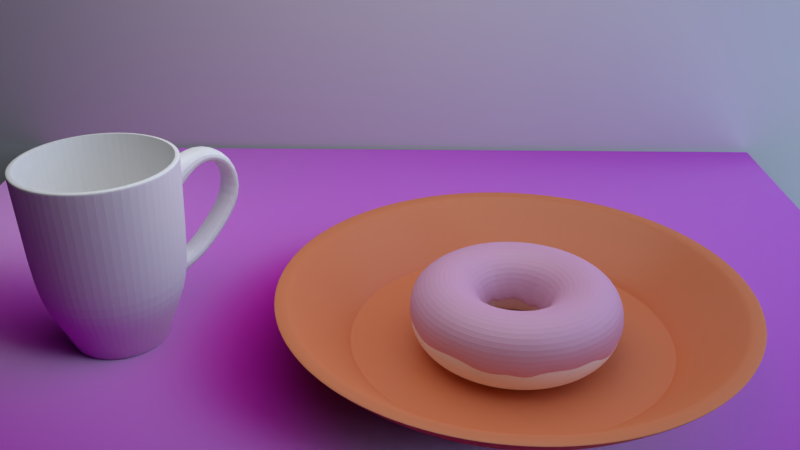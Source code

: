 # Source: BlenderGuru8.blend  (saved by Blender 2.79.0; exported with 4.5.12 LTS)
import bpy
from mathutils import Matrix  # noqa: F401  (used for matrix-valued properties, if any)

bpy.ops.wm.read_factory_settings(use_empty=True)
scene = bpy.context.scene
scene.name = 'Scene'

# ---- collections
col_collection_1 = bpy.data.collections.new('Collection 1'); scene.collection.children.link(col_collection_1)
col_collection_2 = bpy.data.collections.new('Collection 2'); scene.collection.children.link(col_collection_2)
col_collection_3 = bpy.data.collections.new('Collection 3'); scene.collection.children.link(col_collection_3)
col_collection_4 = bpy.data.collections.new('Collection 4'); scene.collection.children.link(col_collection_4)
col_collection_4.hide_render = True
col_collection_4.hide_viewport = True

# ---- images (referenced by path relative to the original .blend; pixels are not part of the script)
import os
ASSET_DIR = os.environ.get("B2B_ASSET_DIR", "")  # directory of the original .blend (textures are referenced by path, not embedded)
HERE = os.path.dirname(os.path.abspath(__file__))  # packed textures are extracted next to this script under _unpacked/

def load_image(name, relpath, width, height, colorspace="sRGB"):
    """Load a texture the original file referenced (path relative to the .blend, or extracted next to this script)."""
    p = next((c for c in (os.path.join(HERE, relpath), os.path.join(ASSET_DIR, relpath)) if relpath and os.path.exists(c)), "")
    if p:
        img = bpy.data.images.load(p, check_existing=True)
        img.name = name
    else:  # same state as the original file: an image datablock whose file is absent (Cycles renders it pink)
        img = bpy.data.images.new(name, width, height)
        img.source = "FILE"
        img.filepath = "//" + (relpath or name)
    img.colorspace_settings.name = colorspace
    return img
img_woodfinedark004_nrm_3k_jpg = load_image('WoodFineDark004_NRM_3K.jpg', 'WoodFineDark004_NRM_3K.jpg', 1024, 1024, 'Non-Color')
img_woodfinedark004_col_3k_jpg = load_image('WoodFineDark004_COL_3K.jpg', 'WoodFineDark004_COL_3K.jpg', 1024, 1024, 'sRGB')

# ---- materials (node trees are filled in below, after node groups)
mat_material_002 = bpy.data.materials.new('Material.002')
mat_material_002.alpha_threshold = 0.0
mat_material_002.roughness = 0.5
mat_material_001 = bpy.data.materials.new('Material.001')
mat_material_001.alpha_threshold = 0.0
mat_material_001.diffuse_color = (1.0, 1.0, 1.0, 1.0)
mat_material_001.roughness = 0.5
mat_material_004 = bpy.data.materials.new('Material.004')
mat_material_004.alpha_threshold = 0.0
mat_material_004.roughness = 0.5
mat_material = bpy.data.materials.new('Material')
mat_material.alpha_threshold = 0.0
mat_material.roughness = 0.5
mat_sprinkle_orange = bpy.data.materials.new('Sprinkle_orange')
mat_sprinkle_orange.alpha_threshold = 0.0
mat_sprinkle_orange.roughness = 0.5
mat_sprinkle_red = bpy.data.materials.new('Sprinkle_red')
mat_sprinkle_red.alpha_threshold = 0.0
mat_sprinkle_red.roughness = 0.5
mat_sprinkle_yellow = bpy.data.materials.new('Sprinkle_yellow')
mat_sprinkle_yellow.alpha_threshold = 0.0
mat_sprinkle_yellow.roughness = 0.5
mat_sprinkle_white = bpy.data.materials.new('Sprinkle_white')
mat_sprinkle_white.alpha_threshold = 0.0
mat_sprinkle_white.roughness = 0.5
mat_sprinkle_pink = bpy.data.materials.new('Sprinkle_pink')
mat_sprinkle_pink.alpha_threshold = 0.0
mat_sprinkle_pink.roughness = 0.5
mat_sprinkle_green = bpy.data.materials.new('Sprinkle_green')
mat_sprinkle_green.alpha_threshold = 0.0
mat_sprinkle_green.roughness = 0.5
mat_sprinkle_blue = bpy.data.materials.new('Sprinkle_blue')
mat_sprinkle_blue.alpha_threshold = 0.0
mat_sprinkle_blue.roughness = 0.5

# ---- material node trees
mat_material_002.use_nodes = True; mat_material_002.node_tree.nodes.clear()
_N = mat_material_002.node_tree.nodes; _L = mat_material_002.node_tree.links
n0 = _N.new('ShaderNodeOutputMaterial'); n0.name = 'Material Output'; n0.location = (460, 300)
n1 = _N.new('ShaderNodeBsdfDiffuse'); n1.name = 'Diffuse BSDF'; n1.location = (10, 300)
n1.inputs[0].default_value = (0.8, 0.4222, 0.6337, 1.0)
n2 = _N.new('ShaderNodeMixShader'); n2.name = 'Mix Shader'; n2.location = (240, 307)
n2.inputs[0].default_value = 0.1
n3 = _N.new('ShaderNodeBsdfAnisotropic'); n3.name = 'Glossy BSDF'; n3.location = (10, 155)
n3.distribution = 'GGX'
n3.inputs[1].default_value = 0.5477
_L.new(n1.outputs[0], n2.inputs[1])
_L.new(n2.outputs[0], n0.inputs[0])
_L.new(n3.outputs[0], n2.inputs[2])
n0.is_active_output = True
mat_material_004.use_nodes = True; mat_material_004.node_tree.nodes.clear()
_N = mat_material_004.node_tree.nodes; _L = mat_material_004.node_tree.links
n0 = _N.new('ShaderNodeOutputMaterial'); n0.name = 'Material Output'; n0.location = (577, 300)
n1 = _N.new('ShaderNodeBsdfDiffuse'); n1.name = 'Diffuse BSDF'; n1.location = (127, 300)
n2 = _N.new('ShaderNodeMixShader'); n2.name = 'Mix Shader'; n2.location = (357, 304)
n2.inputs[0].default_value = 0.2
n3 = _N.new('ShaderNodeTexImage'); n3.name = 'Image Texture.001'; n3.location = (-323, 89)
n3.width = 140
n3.image = img_woodfinedark004_nrm_3k_jpg
n4 = _N.new('ShaderNodeTexImage'); n4.name = 'Image Texture'; n4.location = (-322, 379)
n4.width = 140
n4.image = img_woodfinedark004_col_3k_jpg
n5 = _N.new('ShaderNodeNormalMap'); n5.name = 'Normal Map'; n5.location = (-103, 133)
n6 = _N.new('ShaderNodeBsdfAnisotropic'); n6.name = 'Glossy BSDF'; n6.location = (122, 125)
n6.distribution = 'GGX'
n6.inputs[1].default_value = 0.3742
_L.new(n1.outputs[0], n2.inputs[1])
_L.new(n2.outputs[0], n0.inputs[0])
_L.new(n6.outputs[0], n2.inputs[2])
_L.new(n4.outputs[0], n1.inputs[0])
_L.new(n3.outputs[0], n5.inputs[1])
_L.new(n5.outputs[0], n1.inputs[2])
_L.new(n5.outputs[0], n6.inputs[4])
n0.is_active_output = True
mat_material.use_nodes = True; mat_material.node_tree.nodes.clear()
_N = mat_material.node_tree.nodes; _L = mat_material.node_tree.links
n0 = _N.new('ShaderNodeBsdfDiffuse'); n0.name = 'Diffuse BSDF'; n0.location = (-23, 317)
n0.inputs[0].default_value = (1.0, 1.0, 1.0, 1.0)
n1 = _N.new('ShaderNodeOutputMaterial'); n1.name = 'Material Output'; n1.location = (417, 301)
n2 = _N.new('ShaderNodeBsdfAnisotropic'); n2.name = 'Glossy BSDF'; n2.location = (-16, 163)
n2.distribution = 'GGX'
n2.inputs[1].default_value = 0.6325
n3 = _N.new('ShaderNodeMixShader'); n3.name = 'Mix Shader'; n3.location = (216, 316)
n3.inputs[0].default_value = 0.1
_L.new(n3.outputs[0], n1.inputs[0])
_L.new(n0.outputs[0], n3.inputs[1])
_L.new(n2.outputs[0], n3.inputs[2])
n1.is_active_output = True
mat_sprinkle_orange.use_nodes = True; mat_sprinkle_orange.node_tree.nodes.clear()
_N = mat_sprinkle_orange.node_tree.nodes; _L = mat_sprinkle_orange.node_tree.links
n0 = _N.new('ShaderNodeOutputMaterial'); n0.name = 'Material Output'; n0.location = (460, 300)
n1 = _N.new('ShaderNodeBsdfDiffuse'); n1.name = 'Diffuse BSDF'; n1.location = (10, 300)
n1.inputs[0].default_value = (0.8, 0.2524, 0.1084, 1.0)
n2 = _N.new('ShaderNodeMixShader'); n2.name = 'Mix Shader'; n2.location = (240, 315)
n2.inputs[0].default_value = 0.04
n3 = _N.new('ShaderNodeBsdfAnisotropic'); n3.name = 'Glossy BSDF'; n3.location = (11, 136)
n3.distribution = 'GGX'
n3.inputs[1].default_value = 0.3162
_L.new(n1.outputs[0], n2.inputs[1])
_L.new(n2.outputs[0], n0.inputs[0])
_L.new(n3.outputs[0], n2.inputs[2])
n0.is_active_output = True
mat_sprinkle_red.use_nodes = True; mat_sprinkle_red.node_tree.nodes.clear()
_N = mat_sprinkle_red.node_tree.nodes; _L = mat_sprinkle_red.node_tree.links
n0 = _N.new('ShaderNodeOutputMaterial'); n0.name = 'Material Output'; n0.location = (460, 300)
n1 = _N.new('ShaderNodeBsdfDiffuse'); n1.name = 'Diffuse BSDF'; n1.location = (10, 300)
n1.inputs[0].default_value = (0.8, 0.07617, 0.06523, 1.0)
n2 = _N.new('ShaderNodeMixShader'); n2.name = 'Mix Shader'; n2.location = (240, 315)
n2.inputs[0].default_value = 0.04
n3 = _N.new('ShaderNodeBsdfAnisotropic'); n3.name = 'Glossy BSDF'; n3.location = (11, 136)
n3.distribution = 'GGX'
n3.inputs[1].default_value = 0.3162
_L.new(n1.outputs[0], n2.inputs[1])
_L.new(n2.outputs[0], n0.inputs[0])
_L.new(n3.outputs[0], n2.inputs[2])
n0.is_active_output = True
mat_sprinkle_yellow.use_nodes = True; mat_sprinkle_yellow.node_tree.nodes.clear()
_N = mat_sprinkle_yellow.node_tree.nodes; _L = mat_sprinkle_yellow.node_tree.links
n0 = _N.new('ShaderNodeOutputMaterial'); n0.name = 'Material Output'; n0.location = (460, 300)
n1 = _N.new('ShaderNodeBsdfDiffuse'); n1.name = 'Diffuse BSDF'; n1.location = (10, 300)
n1.inputs[0].default_value = (0.8, 0.5222, 0.04602, 1.0)
n2 = _N.new('ShaderNodeMixShader'); n2.name = 'Mix Shader'; n2.location = (240, 315)
n2.inputs[0].default_value = 0.04
n3 = _N.new('ShaderNodeBsdfAnisotropic'); n3.name = 'Glossy BSDF'; n3.location = (11, 136)
n3.distribution = 'GGX'
n3.inputs[1].default_value = 0.3162
_L.new(n1.outputs[0], n2.inputs[1])
_L.new(n2.outputs[0], n0.inputs[0])
_L.new(n3.outputs[0], n2.inputs[2])
n0.is_active_output = True
mat_sprinkle_white.use_nodes = True; mat_sprinkle_white.node_tree.nodes.clear()
_N = mat_sprinkle_white.node_tree.nodes; _L = mat_sprinkle_white.node_tree.links
n0 = _N.new('ShaderNodeOutputMaterial'); n0.name = 'Material Output'; n0.location = (460, 300)
n1 = _N.new('ShaderNodeBsdfDiffuse'); n1.name = 'Diffuse BSDF'; n1.location = (10, 300)
n1.inputs[0].default_value = (1.0, 1.0, 1.0, 1.0)
n2 = _N.new('ShaderNodeMixShader'); n2.name = 'Mix Shader'; n2.location = (240, 315)
n2.inputs[0].default_value = 0.04
n3 = _N.new('ShaderNodeBsdfAnisotropic'); n3.name = 'Glossy BSDF'; n3.location = (11, 136)
n3.distribution = 'GGX'
n3.inputs[1].default_value = 0.3162
_L.new(n1.outputs[0], n2.inputs[1])
_L.new(n2.outputs[0], n0.inputs[0])
_L.new(n3.outputs[0], n2.inputs[2])
n0.is_active_output = True
mat_sprinkle_pink.use_nodes = True; mat_sprinkle_pink.node_tree.nodes.clear()
_N = mat_sprinkle_pink.node_tree.nodes; _L = mat_sprinkle_pink.node_tree.links
n0 = _N.new('ShaderNodeOutputMaterial'); n0.name = 'Material Output'; n0.location = (460, 300)
n1 = _N.new('ShaderNodeBsdfDiffuse'); n1.name = 'Diffuse BSDF'; n1.location = (10, 300)
n1.inputs[0].default_value = (0.8, 0.3182, 0.495, 1.0)
n2 = _N.new('ShaderNodeMixShader'); n2.name = 'Mix Shader'; n2.location = (240, 315)
n2.inputs[0].default_value = 0.04
n3 = _N.new('ShaderNodeBsdfAnisotropic'); n3.name = 'Glossy BSDF'; n3.location = (11, 136)
n3.distribution = 'GGX'
n3.inputs[1].default_value = 0.3162
_L.new(n1.outputs[0], n2.inputs[1])
_L.new(n2.outputs[0], n0.inputs[0])
_L.new(n3.outputs[0], n2.inputs[2])
n0.is_active_output = True
mat_sprinkle_green.use_nodes = True; mat_sprinkle_green.node_tree.nodes.clear()
_N = mat_sprinkle_green.node_tree.nodes; _L = mat_sprinkle_green.node_tree.links
n0 = _N.new('ShaderNodeOutputMaterial'); n0.name = 'Material Output'; n0.location = (460, 300)
n1 = _N.new('ShaderNodeBsdfDiffuse'); n1.name = 'Diffuse BSDF'; n1.location = (10, 300)
n1.inputs[0].default_value = (0.0359, 0.8, 0.2463, 1.0)
n2 = _N.new('ShaderNodeMixShader'); n2.name = 'Mix Shader'; n2.location = (240, 315)
n2.inputs[0].default_value = 0.04
n3 = _N.new('ShaderNodeBsdfAnisotropic'); n3.name = 'Glossy BSDF'; n3.location = (11, 136)
n3.distribution = 'GGX'
n3.inputs[1].default_value = 0.3162
_L.new(n1.outputs[0], n2.inputs[1])
_L.new(n2.outputs[0], n0.inputs[0])
_L.new(n3.outputs[0], n2.inputs[2])
n0.is_active_output = True
mat_sprinkle_blue.use_nodes = True; mat_sprinkle_blue.node_tree.nodes.clear()
_N = mat_sprinkle_blue.node_tree.nodes; _L = mat_sprinkle_blue.node_tree.links
n0 = _N.new('ShaderNodeOutputMaterial'); n0.name = 'Material Output'; n0.location = (460, 300)
n1 = _N.new('ShaderNodeBsdfDiffuse'); n1.name = 'Diffuse BSDF'; n1.location = (10, 300)
n1.inputs[0].default_value = (0.07418, 0.2199, 0.8, 1.0)
n2 = _N.new('ShaderNodeMixShader'); n2.name = 'Mix Shader'; n2.location = (240, 315)
n2.inputs[0].default_value = 0.04
n3 = _N.new('ShaderNodeBsdfAnisotropic'); n3.name = 'Glossy BSDF'; n3.location = (11, 136)
n3.distribution = 'GGX'
n3.inputs[1].default_value = 0.3162
_L.new(n1.outputs[0], n2.inputs[1])
_L.new(n2.outputs[0], n0.inputs[0])
_L.new(n3.outputs[0], n2.inputs[2])
n0.is_active_output = True

# ---- world
world_world = bpy.data.worlds.new('World'); scene.world = world_world
world_world.use_nodes = True; world_world.node_tree.nodes.clear()
_N = world_world.node_tree.nodes; _L = world_world.node_tree.links
n0 = _N.new('ShaderNodeOutputWorld'); n0.name = 'World Output'; n0.location = (300, 300)
n1 = _N.new('ShaderNodeBackground'); n1.name = 'Background'; n1.location = (10, 300)
n1.inputs[0].default_value = (0.0, 0.0, 0.0, 1.0)
n1.inputs[1].default_value = 0.0
_L.new(n1.outputs[0], n0.inputs[0])
n0.is_active_output = True
world_world.color = (0.05088, 0.05088, 0.05088)
world_world.use_sun_shadow = False
world_world.sun_shadow_jitter_overblur = 0.0
world_world.cycles.sampling_method = 'MANUAL'

# ---- cameras
cam_camera = bpy.data.cameras.new('Camera')
cam_camera.clip_end = 100.0
cam_camera.lens = 35.0
cam_camera.sensor_width = 32.0
cam_camera.sensor_height = 18.0
cam_camera.ortho_scale = 7.314
cam_camera.dof.focus_distance = 0.0

# ---- lights
light_area_003 = bpy.data.lights.new('Area.003', 'AREA')
light_area_003.transmission_factor = 0.0
light_area_003.energy = 392.7
light_area_003.shadow_buffer_clip_start = 0.5
light_area_003.shadow_soft_size = 10.0
light_area_003.shadow_maximum_resolution = 0.006
light_area_003.use_absolute_resolution = True
light_area_003.size = 10.0
light_area_003.size_y = 0.1
light_area_002 = bpy.data.lights.new('Area.002', 'AREA')
light_area_002.color = (0.5256, 0.6923, 1.0)
light_area_002.transmission_factor = 0.0
light_area_002.energy = 1414.0
light_area_002.shadow_buffer_clip_start = 0.5
light_area_002.shadow_soft_size = 20.0
light_area_002.shadow_maximum_resolution = 0.006
light_area_002.use_absolute_resolution = True
light_area_002.size = 20.0
light_area_002.size_y = 0.1
light_area = bpy.data.lights.new('Area', 'AREA')
light_area.color = (1.0, 0.9019, 0.7073)
light_area.transmission_factor = 0.0
light_area.energy = 2749.0
light_area.shadow_buffer_clip_start = 0.5
light_area.shadow_soft_size = 10.0
light_area.shadow_maximum_resolution = 0.006
light_area.use_absolute_resolution = True
light_area.size = 10.0
light_area.size_y = 0.1

# ---- meshes
me_torus_003 = bpy.data.meshes.new('Torus.003')
me_torus_003.from_pydata([(1.433, -0.01616, -0.2182), (1.433, 0.0, 0.25), (1.25, 0.0, 0.433), (1.0, 0.0, 0.5), (0.75, 0.0, 0.433), (0.567, 0.0, 0.25), (0.5012, -0.003622, -0.1677), (1.413, 0.2082, -0.1743), (1.415, 0.2242, 0.25), (1.235, 0.1955, 0.433), (0.9877, 0.1564, 0.5), (0.7408, 0.1173, 0.433), (0.56, 0.0887, 0.25), (0.4833, 0.06968, -0.1755), (1.369, 0.4207, -0.1334), (1.363, 0.4428, 0.25), (1.189, 0.3863, 0.433), (0.9511, 0.309, 0.5), (0.7133, 0.2318, 0.433), (0.5392, 0.1752, 0.25), (0.4772, 0.1337, -0.1778), (1.279, 0.6392, -0.1562), (1.277, 0.6506, 0.25), (1.114, 0.5675, 0.433), (0.891, 0.454, 0.5), (0.6683, 0.3405, 0.433), (0.5052, 0.2574, 0.25), (0.4526, 0.2158, -0.1798), (1.162, 0.8275, -0.08535), (1.159, 0.8423, 0.25), (1.011, 0.7347, 0.433), (0.809, 0.5878, 0.5), (0.6068, 0.4408, 0.433), (0.4587, 0.3333, 0.25), (0.403, 0.2771, -0.1255), (1.011, 1.003, -0.1053), (1.013, 1.013, 0.25), (0.8839, 0.8839, 0.433), (0.7071, 0.7071, 0.5), (0.5303, 0.5303, 0.433), (0.4009, 0.4009, 0.25), (0.3502, 0.3513, -0.09968), (0.8399, 1.152, -0.1), (0.8423, 1.159, 0.25), (0.7347, 1.011, 0.433), (0.5878, 0.809, 0.5), (0.4408, 0.6068, 0.433), (0.3333, 0.4587, 0.25), (0.299, 0.3964, -0.1553), (0.6541, 1.258, -0.1228), (0.6506, 1.277, 0.25), (0.5675, 1.114, 0.433), (0.454, 0.891, 0.5), (0.3405, 0.6683, 0.433), (0.2574, 0.5052, 0.25), (0.2263, 0.4372, -0.1422), (0.4442, 1.359, -0.0716), (0.4428, 1.363, 0.25), (0.3863, 1.189, 0.433), (0.309, 0.9511, 0.5), (0.2318, 0.7133, 0.433), (0.1752, 0.5392, 0.25), (0.1597, 0.4691, -0.09317), (0.2246, 1.408, -0.04364), (0.2242, 1.415, 0.25), (0.1955, 1.235, 0.433), (0.1564, 0.9877, 0.5), (0.1173, 0.7408, 0.433), (0.0887, 0.56, 0.25), (0.08589, 0.4752, -0.07098), (0.003827, 1.435, -0.08249), (1.082e-07, 1.433, 0.25), (9.437e-08, 1.25, 0.433), (7.55e-08, 1.0, 0.5), (5.662e-08, 0.75, 0.433), (4.281e-08, 0.567, 0.25), (0.007335, 0.4932, -0.04414), (-0.216, 1.416, -0.1117), (-0.2242, 1.415, 0.25), (-0.1955, 1.235, 0.433), (-0.1564, 0.9877, 0.5), (-0.1173, 0.7408, 0.433), (-0.0887, 0.56, 0.25), (-0.06944, 0.4814, -0.09584), (-0.4265, 1.337, -0.05154), (-0.4428, 1.363, 0.25), (-0.3863, 1.189, 0.433), (-0.309, 0.9511, 0.5), (-0.2318, 0.7133, 0.433), (-0.1752, 0.5392, 0.25), (-0.146, 0.4682, -0.04638), (-0.6433, 1.272, -0.01491), (-0.6506, 1.277, 0.25), (-0.5675, 1.114, 0.433), (-0.454, 0.891, 0.5), (-0.3405, 0.6683, 0.433), (-0.2574, 0.5052, 0.25), (-0.2181, 0.4386, -0.1034), (-0.8351, 1.154, -0.06246), (-0.8423, 1.159, 0.25), (-0.7347, 1.011, 0.433), (-0.5878, 0.809, 0.5), (-0.4408, 0.6068, 0.433), (-0.3333, 0.4587, 0.25), (-0.2838, 0.3998, -0.02653), (-1.002, 1.003, -0.06462), (-1.013, 1.013, 0.25), (-0.8839, 0.8839, 0.433), (-0.7071, 0.7071, 0.5), (-0.5303, 0.5303, 0.433), (-0.4009, 0.4009, 0.25), (-0.3487, 0.3518, -0.02751), (-1.148, 0.8269, -0.009644), (-1.159, 0.8423, 0.25), (-1.011, 0.7347, 0.433), (-0.809, 0.5878, 0.5), (-0.6068, 0.4408, 0.433), (-0.4587, 0.3333, 0.25), (-0.3952, 0.2927, -0.05917), (-1.264, 0.6514, -0.01554), (-1.277, 0.6506, 0.25), (-1.114, 0.5675, 0.433), (-0.891, 0.454, 0.5), (-0.6683, 0.3405, 0.433), (-0.5052, 0.2574, 0.25), (-0.438, 0.2284, -0.0814), (-1.349, 0.4567, 0.02016), (-1.363, 0.4428, 0.25), (-1.189, 0.3863, 0.433), (-0.9511, 0.309, 0.5), (-0.7133, 0.2318, 0.433), (-0.5392, 0.1752, 0.25), (-0.4572, 0.1483, -0.006085), (-1.399, 0.212, -0.05306), (-1.415, 0.2242, 0.25), (-1.235, 0.1955, 0.433), (-0.9877, 0.1564, 0.5), (-0.7408, 0.1173, 0.433), (-0.56, 0.0887, 0.25), (-0.4832, 0.0687, -0.09096), (-1.419, -0.01783, -0.08011), (-1.433, 1.253e-07, 0.25), (-1.25, 1.093e-07, 0.433), (-1.0, 8.742e-08, 0.5), (-0.75, 6.557e-08, 0.433), (-0.567, 4.957e-08, 0.25), (-0.4775, -0.0007029, -0.09459), (-1.396, -0.2324, -0.05647), (-1.415, -0.2242, 0.25), (-1.235, -0.1955, 0.433), (-0.9877, -0.1564, 0.5), (-0.7408, -0.1173, 0.433), (-0.56, -0.0887, 0.25), (-0.4809, -0.08688, -0.04601), (-1.346, -0.4423, -0.03547), (-1.363, -0.4428, 0.25), (-1.189, -0.3863, 0.433), (-0.9511, -0.309, 0.5), (-0.7133, -0.2318, 0.433), (-0.5392, -0.1752, 0.25), (-0.4676, -0.1521, -0.08518), (-1.254, -0.6582, -0.08258), (-1.277, -0.6506, 0.25), (-1.114, -0.5675, 0.433), (-0.891, -0.454, 0.5), (-0.6683, -0.3405, 0.433), (-0.5052, -0.2574, 0.25), (-0.4266, -0.2367, -0.09426), (-1.147, -0.8365, -0.0579), (-1.159, -0.8423, 0.25), (-1.011, -0.7347, 0.433), (-0.809, -0.5878, 0.5), (-0.6068, -0.4408, 0.433), (-0.4587, -0.3333, 0.25), (-0.393, -0.2893, -0.04046), (-1.001, -0.9975, -0.03691), (-1.013, -1.013, 0.25), (-0.8839, -0.8839, 0.433), (-0.7071, -0.7071, 0.5), (-0.5303, -0.5303, 0.433), (-0.4009, -0.4009, 0.25), (-0.3407, -0.3473, -0.1223), (-0.8316, -1.14, -0.01035), (-0.8423, -1.159, 0.25), (-0.7347, -1.011, 0.433), (-0.5878, -0.809, 0.5), (-0.4408, -0.6068, 0.433), (-0.3333, -0.4587, 0.25), (-0.2843, -0.392, -0.0279), (-0.6403, -1.279, -0.04409), (-0.6506, -1.277, 0.25), (-0.5675, -1.114, 0.433), (-0.454, -0.891, 0.5), (-0.3405, -0.6683, 0.433), (-0.2574, -0.5052, 0.25), (-0.2158, -0.4542, -0.1007), (-0.4363, -1.361, -0.08014), (-0.4428, -1.363, 0.25), (-0.3863, -1.189, 0.433), (-0.309, -0.9511, 0.5), (-0.2318, -0.7133, 0.433), (-0.1752, -0.5392, 0.25), (-0.1434, -0.4628, -0.06421), (-0.2168, -1.405, -0.04416), (-0.2242, -1.415, 0.25), (-0.1955, -1.235, 0.433), (-0.1564, -0.9877, 0.5), (-0.1173, -0.7408, 0.433), (-0.0887, -0.56, 0.25), (-0.06939, -0.4878, -0.06074), (0.00318, -1.429, -0.09407), (1.082e-07, -1.433, 0.25), (9.437e-08, -1.25, 0.433), (7.55e-08, -1.0, 0.5), (5.662e-08, -0.75, 0.433), (4.281e-08, -0.567, 0.25), (0.004809, -0.4918, -0.06942), (0.2254, -1.401, -0.0195), (0.2242, -1.415, 0.25), (0.1955, -1.235, 0.433), (0.1564, -0.9877, 0.5), (0.1173, -0.7408, 0.433), (0.0887, -0.56, 0.25), (0.08281, -0.4915, -0.04567), (0.445, -1.346, -0.03673), (0.4428, -1.363, 0.25), (0.3863, -1.189, 0.433), (0.309, -0.9511, 0.5), (0.2318, -0.7133, 0.433), (0.1752, -0.5392, 0.25), (0.1558, -0.4702, -0.08642), (0.6512, -1.257, -0.07071), (0.6506, -1.277, 0.25), (0.5675, -1.114, 0.433), (0.454, -0.891, 0.5), (0.3405, -0.6683, 0.433), (0.2574, -0.5052, 0.25), (0.2224, -0.4276, -0.07919), (0.8396, -1.139, -0.02542), (0.8423, -1.159, 0.25), (0.7347, -1.011, 0.433), (0.5878, -0.809, 0.5), (0.4408, -0.6068, 0.433), (0.3333, -0.4587, 0.25), (0.2989, -0.3981, -0.03879), (1.012, -1.006, -0.08673), (1.013, -1.013, 0.25), (0.8839, -0.8839, 0.433), (0.7071, -0.7071, 0.5), (0.5303, -0.5303, 0.433), (0.4009, -0.4009, 0.25), (0.3476, -0.3441, -0.1305), (1.156, -0.8471, -0.1331), (1.159, -0.8423, 0.25), (1.011, -0.7347, 0.433), (0.809, -0.5878, 0.5), (0.6068, -0.4408, 0.433), (0.4587, -0.3333, 0.25), (0.3989, -0.2833, -0.0562), (1.277, -0.64, -0.05139), (1.277, -0.6506, 0.25), (1.114, -0.5675, 0.433), (0.891, -0.454, 0.5), (0.6683, -0.3405, 0.433), (0.5052, -0.2574, 0.25), (0.4397, -0.224, -0.07489), (1.36, -0.4483, -0.1227), (1.363, -0.4428, 0.25), (1.189, -0.3863, 0.433), (0.9511, -0.309, 0.5), (0.7133, -0.2318, 0.433), (0.5392, -0.1752, 0.25), (0.4678, -0.1412, -0.05188), (1.418, -0.2197, -0.1533), (1.415, -0.2242, 0.25), (1.235, -0.1955, 0.433), (0.9877, -0.1564, 0.5), (0.7408, -0.1173, 0.433), (0.56, -0.0887, 0.25), (0.4911, -0.07496, -0.08013)], [], [(0, 1, 8, 7), (1, 2, 9, 8), (2, 3, 10, 9), (3, 4, 11, 10), (4, 5, 12, 11), (5, 6, 13, 12), (7, 8, 15, 14), (8, 9, 16, 15), (9, 10, 17, 16), (10, 11, 18, 17), (11, 12, 19, 18), (12, 13, 20, 19), (14, 15, 22, 21), (15, 16, 23, 22), (16, 17, 24, 23), (17, 18, 25, 24), (18, 19, 26, 25), (19, 20, 27, 26), (21, 22, 29, 28), (22, 23, 30, 29), (23, 24, 31, 30), (24, 25, 32, 31), (25, 26, 33, 32), (26, 27, 34, 33), (28, 29, 36, 35), (29, 30, 37, 36), (30, 31, 38, 37), (31, 32, 39, 38), (32, 33, 40, 39), (33, 34, 41, 40), (35, 36, 43, 42), (36, 37, 44, 43), (37, 38, 45, 44), (38, 39, 46, 45), (39, 40, 47, 46), (40, 41, 48, 47), (42, 43, 50, 49), (43, 44, 51, 50), (44, 45, 52, 51), (45, 46, 53, 52), (46, 47, 54, 53), (47, 48, 55, 54), (49, 50, 57, 56), (50, 51, 58, 57), (51, 52, 59, 58), (52, 53, 60, 59), (53, 54, 61, 60), (54, 55, 62, 61), (56, 57, 64, 63), (57, 58, 65, 64), (58, 59, 66, 65), (59, 60, 67, 66), (60, 61, 68, 67), (61, 62, 69, 68), (63, 64, 71, 70), (64, 65, 72, 71), (65, 66, 73, 72), (66, 67, 74, 73), (67, 68, 75, 74), (68, 69, 76, 75), (70, 71, 78, 77), (71, 72, 79, 78), (72, 73, 80, 79), (73, 74, 81, 80), (74, 75, 82, 81), (75, 76, 83, 82), (77, 78, 85, 84), (78, 79, 86, 85), (79, 80, 87, 86), (80, 81, 88, 87), (81, 82, 89, 88), (82, 83, 90, 89), (84, 85, 92, 91), (85, 86, 93, 92), (86, 87, 94, 93), (87, 88, 95, 94), (88, 89, 96, 95), (89, 90, 97, 96), (91, 92, 99, 98), (92, 93, 100, 99), (93, 94, 101, 100), (94, 95, 102, 101), (95, 96, 103, 102), (96, 97, 104, 103), (98, 99, 106, 105), (99, 100, 107, 106), (100, 101, 108, 107), (101, 102, 109, 108), (102, 103, 110, 109), (103, 104, 111, 110), (105, 106, 113, 112), (106, 107, 114, 113), (107, 108, 115, 114), (108, 109, 116, 115), (109, 110, 117, 116), (110, 111, 118, 117), (112, 113, 120, 119), (113, 114, 121, 120), (114, 115, 122, 121), (115, 116, 123, 122), (116, 117, 124, 123), (117, 118, 125, 124), (119, 120, 127, 126), (120, 121, 128, 127), (121, 122, 129, 128), (122, 123, 130, 129), (123, 124, 131, 130), (124, 125, 132, 131), (126, 127, 134, 133), (127, 128, 135, 134), (128, 129, 136, 135), (129, 130, 137, 136), (130, 131, 138, 137), (131, 132, 139, 138), (133, 134, 141, 140), (134, 135, 142, 141), (135, 136, 143, 142), (136, 137, 144, 143), (137, 138, 145, 144), (138, 139, 146, 145), (140, 141, 148, 147), (141, 142, 149, 148), (142, 143, 150, 149), (143, 144, 151, 150), (144, 145, 152, 151), (145, 146, 153, 152), (147, 148, 155, 154), (148, 149, 156, 155), (149, 150, 157, 156), (150, 151, 158, 157), (151, 152, 159, 158), (152, 153, 160, 159), (154, 155, 162, 161), (155, 156, 163, 162), (156, 157, 164, 163), (157, 158, 165, 164), (158, 159, 166, 165), (159, 160, 167, 166), (161, 162, 169, 168), (162, 163, 170, 169), (163, 164, 171, 170), (164, 165, 172, 171), (165, 166, 173, 172), (166, 167, 174, 173), (168, 169, 176, 175), (169, 170, 177, 176), (170, 171, 178, 177), (171, 172, 179, 178), (172, 173, 180, 179), (173, 174, 181, 180), (175, 176, 183, 182), (176, 177, 184, 183), (177, 178, 185, 184), (178, 179, 186, 185), (179, 180, 187, 186), (180, 181, 188, 187), (182, 183, 190, 189), (183, 184, 191, 190), (184, 185, 192, 191), (185, 186, 193, 192), (186, 187, 194, 193), (187, 188, 195, 194), (189, 190, 197, 196), (190, 191, 198, 197), (191, 192, 199, 198), (192, 193, 200, 199), (193, 194, 201, 200), (194, 195, 202, 201), (196, 197, 204, 203), (197, 198, 205, 204), (198, 199, 206, 205), (199, 200, 207, 206), (200, 201, 208, 207), (201, 202, 209, 208), (203, 204, 211, 210), (204, 205, 212, 211), (205, 206, 213, 212), (206, 207, 214, 213), (207, 208, 215, 214), (208, 209, 216, 215), (210, 211, 218, 217), (211, 212, 219, 218), (212, 213, 220, 219), (213, 214, 221, 220), (214, 215, 222, 221), (215, 216, 223, 222), (217, 218, 225, 224), (218, 219, 226, 225), (219, 220, 227, 226), (220, 221, 228, 227), (221, 222, 229, 228), (222, 223, 230, 229), (224, 225, 232, 231), (225, 226, 233, 232), (226, 227, 234, 233), (227, 228, 235, 234), (228, 229, 236, 235), (229, 230, 237, 236), (231, 232, 239, 238), (232, 233, 240, 239), (233, 234, 241, 240), (234, 235, 242, 241), (235, 236, 243, 242), (236, 237, 244, 243), (238, 239, 246, 245), (239, 240, 247, 246), (240, 241, 248, 247), (241, 242, 249, 248), (242, 243, 250, 249), (243, 244, 251, 250), (245, 246, 253, 252), (246, 247, 254, 253), (247, 248, 255, 254), (248, 249, 256, 255), (249, 250, 257, 256), (250, 251, 258, 257), (252, 253, 260, 259), (253, 254, 261, 260), (254, 255, 262, 261), (255, 256, 263, 262), (256, 257, 264, 263), (257, 258, 265, 264), (259, 260, 267, 266), (260, 261, 268, 267), (261, 262, 269, 268), (262, 263, 270, 269), (263, 264, 271, 270), (264, 265, 272, 271), (266, 267, 274, 273), (267, 268, 275, 274), (268, 269, 276, 275), (269, 270, 277, 276), (270, 271, 278, 277), (271, 272, 279, 278), (273, 274, 1, 0), (274, 275, 2, 1), (275, 276, 3, 2), (276, 277, 4, 3), (277, 278, 5, 4), (278, 279, 6, 5), (13, 6, 279)])
me_torus_003.materials.append(mat_material_002)
me_torus_003.use_remesh_preserve_volume = False
me_torus_003.use_remesh_preserve_attributes = False
me_torus_003.use_mirror_vertex_groups = False
me_torus_003.update()
me_torus_002 = bpy.data.meshes.new('Torus.002')
me_torus_002.from_pydata([(1.5, 0.0, 0.0), (1.433, 0.0, 0.25), (1.25, 0.0, 0.433), (1.0, 0.0, 0.5), (0.75, 0.0, 0.433), (0.567, 0.0, 0.25), (0.5, 0.0, 6.123e-17), (0.567, 0.0, -0.25), (0.75, 0.0, -0.433), (1.0, 0.0, -0.5), (1.25, 0.0, -0.433), (1.433, 0.0, -0.25), (1.482, 0.2347, 0.0), (1.415, 0.2242, 0.25), (1.235, 0.1955, 0.433), (0.9877, 0.1564, 0.5), (0.7408, 0.1173, 0.433), (0.56, 0.0887, 0.25), (0.4938, 0.07822, 6.123e-17), (0.56, 0.0887, -0.25), (0.7408, 0.1173, -0.433), (0.9877, 0.1564, -0.5), (1.235, 0.1955, -0.433), (1.415, 0.2242, -0.25), (1.427, 0.4635, 0.0), (1.363, 0.4428, 0.25), (1.189, 0.3863, 0.433), (0.9511, 0.309, 0.5), (0.7133, 0.2318, 0.433), (0.5392, 0.1752, 0.25), (0.4755, 0.1545, 6.123e-17), (0.5392, 0.1752, -0.25), (0.7133, 0.2318, -0.433), (0.9511, 0.309, -0.5), (1.189, 0.3863, -0.433), (1.363, 0.4428, -0.25), (1.337, 0.681, 0.0), (1.277, 0.6506, 0.25), (1.114, 0.5675, 0.433), (0.891, 0.454, 0.5), (0.6683, 0.3405, 0.433), (0.5052, 0.2574, 0.25), (0.4455, 0.227, 6.123e-17), (0.5052, 0.2574, -0.25), (0.6683, 0.3405, -0.433), (0.891, 0.454, -0.5), (1.114, 0.5675, -0.433), (1.277, 0.6506, -0.25), (1.214, 0.8817, 0.0), (1.159, 0.8423, 0.25), (1.011, 0.7347, 0.433), (0.809, 0.5878, 0.5), (0.6068, 0.4408, 0.433), (0.4587, 0.3333, 0.25), (0.4045, 0.2939, 6.123e-17), (0.4587, 0.3333, -0.25), (0.6068, 0.4408, -0.433), (0.809, 0.5878, -0.5), (1.011, 0.7347, -0.433), (1.159, 0.8423, -0.25), (1.061, 1.061, 0.0), (1.013, 1.013, 0.25), (0.8839, 0.8839, 0.433), (0.7071, 0.7071, 0.5), (0.5303, 0.5303, 0.433), (0.4009, 0.4009, 0.25), (0.3536, 0.3536, 6.123e-17), (0.4009, 0.4009, -0.25), (0.5303, 0.5303, -0.433), (0.7071, 0.7071, -0.5), (0.8839, 0.8839, -0.433), (1.013, 1.013, -0.25), (0.8817, 1.214, 0.0), (0.8423, 1.159, 0.25), (0.7347, 1.011, 0.433), (0.5878, 0.809, 0.5), (0.4408, 0.6068, 0.433), (0.3333, 0.4587, 0.25), (0.2939, 0.4045, 6.123e-17), (0.3333, 0.4587, -0.25), (0.4408, 0.6068, -0.433), (0.5878, 0.809, -0.5), (0.7347, 1.011, -0.433), (0.8423, 1.159, -0.25), (0.681, 1.337, 0.0), (0.6506, 1.277, 0.25), (0.5675, 1.114, 0.433), (0.454, 0.891, 0.5), (0.3405, 0.6683, 0.433), (0.2574, 0.5052, 0.25), (0.227, 0.4455, 6.123e-17), (0.2574, 0.5052, -0.25), (0.3405, 0.6683, -0.433), (0.454, 0.891, -0.5), (0.5675, 1.114, -0.433), (0.6506, 1.277, -0.25), (0.4635, 1.427, 0.0), (0.4428, 1.363, 0.25), (0.3863, 1.189, 0.433), (0.309, 0.9511, 0.5), (0.2318, 0.7133, 0.433), (0.1752, 0.5392, 0.25), (0.1545, 0.4755, 6.123e-17), (0.1752, 0.5392, -0.25), (0.2318, 0.7133, -0.433), (0.309, 0.9511, -0.5), (0.3863, 1.189, -0.433), (0.4428, 1.363, -0.25), (0.2347, 1.482, 0.0), (0.2242, 1.415, 0.25), (0.1955, 1.235, 0.433), (0.1564, 0.9877, 0.5), (0.1173, 0.7408, 0.433), (0.0887, 0.56, 0.25), (0.07822, 0.4938, 6.123e-17), (0.0887, 0.56, -0.25), (0.1173, 0.7408, -0.433), (0.1564, 0.9877, -0.5), (0.1955, 1.235, -0.433), (0.2242, 1.415, -0.25), (1.132e-07, 1.5, 0.0), (1.082e-07, 1.433, 0.25), (9.437e-08, 1.25, 0.433), (7.55e-08, 1.0, 0.5), (5.662e-08, 0.75, 0.433), (4.281e-08, 0.567, 0.25), (3.775e-08, 0.5, 6.123e-17), (4.281e-08, 0.567, -0.25), (5.662e-08, 0.75, -0.433), (7.55e-08, 1.0, -0.5), (9.437e-08, 1.25, -0.433), (1.082e-07, 1.433, -0.25), (-0.2347, 1.482, 0.0), (-0.2242, 1.415, 0.25), (-0.1955, 1.235, 0.433), (-0.1564, 0.9877, 0.5), (-0.1173, 0.7408, 0.433), (-0.0887, 0.56, 0.25), (-0.07822, 0.4938, 6.123e-17), (-0.0887, 0.56, -0.25), (-0.1173, 0.7408, -0.433), (-0.1564, 0.9877, -0.5), (-0.1955, 1.235, -0.433), (-0.2242, 1.415, -0.25), (-0.4635, 1.427, 0.0), (-0.4428, 1.363, 0.25), (-0.3863, 1.189, 0.433), (-0.309, 0.9511, 0.5), (-0.2318, 0.7133, 0.433), (-0.1752, 0.5392, 0.25), (-0.1545, 0.4755, 6.123e-17), (-0.1752, 0.5392, -0.25), (-0.2318, 0.7133, -0.433), (-0.309, 0.9511, -0.5), (-0.3863, 1.189, -0.433), (-0.4428, 1.363, -0.25), (-0.681, 1.337, 0.0), (-0.6506, 1.277, 0.25), (-0.5675, 1.114, 0.433), (-0.454, 0.891, 0.5), (-0.3405, 0.6683, 0.433), (-0.2574, 0.5052, 0.25), (-0.227, 0.4455, 6.123e-17), (-0.2574, 0.5052, -0.25), (-0.3405, 0.6683, -0.433), (-0.454, 0.891, -0.5), (-0.5675, 1.114, -0.433), (-0.6506, 1.277, -0.25), (-0.8817, 1.214, 0.0), (-0.8423, 1.159, 0.25), (-0.7347, 1.011, 0.433), (-0.5878, 0.809, 0.5), (-0.4408, 0.6068, 0.433), (-0.3333, 0.4587, 0.25), (-0.2939, 0.4045, 6.123e-17), (-0.3333, 0.4587, -0.25), (-0.4408, 0.6068, -0.433), (-0.5878, 0.809, -0.5), (-0.7347, 1.011, -0.433), (-0.8423, 1.159, -0.25), (-1.061, 1.061, 0.0), (-1.013, 1.013, 0.25), (-0.8839, 0.8839, 0.433), (-0.7071, 0.7071, 0.5), (-0.5303, 0.5303, 0.433), (-0.4009, 0.4009, 0.25), (-0.3536, 0.3536, 6.123e-17), (-0.4009, 0.4009, -0.25), (-0.5303, 0.5303, -0.433), (-0.7071, 0.7071, -0.5), (-0.8839, 0.8839, -0.433), (-1.013, 1.013, -0.25), (-1.214, 0.8817, 0.0), (-1.159, 0.8423, 0.25), (-1.011, 0.7347, 0.433), (-0.809, 0.5878, 0.5), (-0.6068, 0.4408, 0.433), (-0.4587, 0.3333, 0.25), (-0.4045, 0.2939, 6.123e-17), (-0.4587, 0.3333, -0.25), (-0.6068, 0.4408, -0.433), (-0.809, 0.5878, -0.5), (-1.011, 0.7347, -0.433), (-1.159, 0.8423, -0.25), (-1.337, 0.681, 0.0), (-1.277, 0.6506, 0.25), (-1.114, 0.5675, 0.433), (-0.891, 0.454, 0.5), (-0.6683, 0.3405, 0.433), (-0.5052, 0.2574, 0.25), (-0.4455, 0.227, 6.123e-17), (-0.5052, 0.2574, -0.25), (-0.6683, 0.3405, -0.433), (-0.891, 0.454, -0.5), (-1.114, 0.5675, -0.433), (-1.277, 0.6506, -0.25), (-1.427, 0.4635, 0.0), (-1.363, 0.4428, 0.25), (-1.189, 0.3863, 0.433), (-0.9511, 0.309, 0.5), (-0.7133, 0.2318, 0.433), (-0.5392, 0.1752, 0.25), (-0.4755, 0.1545, 6.123e-17), (-0.5392, 0.1752, -0.25), (-0.7133, 0.2318, -0.433), (-0.9511, 0.309, -0.5), (-1.189, 0.3863, -0.433), (-1.363, 0.4428, -0.25), (-1.482, 0.2347, 0.0), (-1.415, 0.2242, 0.25), (-1.235, 0.1955, 0.433), (-0.9877, 0.1564, 0.5), (-0.7408, 0.1173, 0.433), (-0.56, 0.0887, 0.25), (-0.4938, 0.07822, 6.123e-17), (-0.56, 0.0887, -0.25), (-0.7408, 0.1173, -0.433), (-0.9877, 0.1564, -0.5), (-1.235, 0.1955, -0.433), (-1.415, 0.2242, -0.25), (-1.5, 1.311e-07, 0.0), (-1.433, 1.253e-07, 0.25), (-1.25, 1.093e-07, 0.433), (-1.0, 8.742e-08, 0.5), (-0.75, 6.557e-08, 0.433), (-0.567, 4.957e-08, 0.25), (-0.5, 4.371e-08, 6.123e-17), (-0.567, 4.957e-08, -0.25), (-0.75, 6.557e-08, -0.433), (-1.0, 8.742e-08, -0.5), (-1.25, 1.093e-07, -0.433), (-1.433, 1.253e-07, -0.25), (-1.482, -0.2347, 0.0), (-1.415, -0.2242, 0.25), (-1.235, -0.1955, 0.433), (-0.9877, -0.1564, 0.5), (-0.7408, -0.1173, 0.433), (-0.56, -0.0887, 0.25), (-0.4938, -0.07822, 6.123e-17), (-0.56, -0.0887, -0.25), (-0.7408, -0.1173, -0.433), (-0.9877, -0.1564, -0.5), (-1.235, -0.1955, -0.433), (-1.415, -0.2242, -0.25), (-1.427, -0.4635, 0.0), (-1.363, -0.4428, 0.25), (-1.189, -0.3863, 0.433), (-0.9511, -0.309, 0.5), (-0.7133, -0.2318, 0.433), (-0.5392, -0.1752, 0.25), (-0.4755, -0.1545, 6.123e-17), (-0.5392, -0.1752, -0.25), (-0.7133, -0.2318, -0.433), (-0.9511, -0.309, -0.5), (-1.189, -0.3863, -0.433), (-1.363, -0.4428, -0.25), (-1.337, -0.681, 0.0), (-1.277, -0.6506, 0.25), (-1.114, -0.5675, 0.433), (-0.891, -0.454, 0.5), (-0.6683, -0.3405, 0.433), (-0.5052, -0.2574, 0.25), (-0.4455, -0.227, 6.123e-17), (-0.5052, -0.2574, -0.25), (-0.6683, -0.3405, -0.433), (-0.891, -0.454, -0.5), (-1.114, -0.5675, -0.433), (-1.277, -0.6506, -0.25), (-1.214, -0.8817, 0.0), (-1.159, -0.8423, 0.25), (-1.011, -0.7347, 0.433), (-0.809, -0.5878, 0.5), (-0.6068, -0.4408, 0.433), (-0.4587, -0.3333, 0.25), (-0.4045, -0.2939, 6.123e-17), (-0.4587, -0.3333, -0.25), (-0.6068, -0.4408, -0.433), (-0.809, -0.5878, -0.5), (-1.011, -0.7347, -0.433), (-1.159, -0.8423, -0.25), (-1.061, -1.061, 0.0), (-1.013, -1.013, 0.25), (-0.8839, -0.8839, 0.433), (-0.7071, -0.7071, 0.5), (-0.5303, -0.5303, 0.433), (-0.4009, -0.4009, 0.25), (-0.3536, -0.3536, 6.123e-17), (-0.4009, -0.4009, -0.25), (-0.5303, -0.5303, -0.433), (-0.7071, -0.7071, -0.5), (-0.8839, -0.8839, -0.433), (-1.013, -1.013, -0.25), (-0.8817, -1.214, 0.0), (-0.8423, -1.159, 0.25), (-0.7347, -1.011, 0.433), (-0.5878, -0.809, 0.5), (-0.4408, -0.6068, 0.433), (-0.3333, -0.4587, 0.25), (-0.2939, -0.4045, 6.123e-17), (-0.3333, -0.4587, -0.25), (-0.4408, -0.6068, -0.433), (-0.5878, -0.809, -0.5), (-0.7347, -1.011, -0.433), (-0.8423, -1.159, -0.25), (-0.681, -1.337, 0.0), (-0.6506, -1.277, 0.25), (-0.5675, -1.114, 0.433), (-0.454, -0.891, 0.5), (-0.3405, -0.6683, 0.433), (-0.2574, -0.5052, 0.25), (-0.227, -0.4455, 6.123e-17), (-0.2574, -0.5052, -0.25), (-0.3405, -0.6683, -0.433), (-0.454, -0.891, -0.5), (-0.5675, -1.114, -0.433), (-0.6506, -1.277, -0.25), (-0.4635, -1.427, 0.0), (-0.4428, -1.363, 0.25), (-0.3863, -1.189, 0.433), (-0.309, -0.9511, 0.5), (-0.2318, -0.7133, 0.433), (-0.1752, -0.5392, 0.25), (-0.1545, -0.4755, 6.123e-17), (-0.1752, -0.5392, -0.25), (-0.2318, -0.7133, -0.433), (-0.309, -0.9511, -0.5), (-0.3863, -1.189, -0.433), (-0.4428, -1.363, -0.25), (-0.2347, -1.482, 0.0), (-0.2242, -1.415, 0.25), (-0.1955, -1.235, 0.433), (-0.1564, -0.9877, 0.5), (-0.1173, -0.7408, 0.433), (-0.0887, -0.56, 0.25), (-0.07822, -0.4938, 6.123e-17), (-0.0887, -0.56, -0.25), (-0.1173, -0.7408, -0.433), (-0.1564, -0.9877, -0.5), (-0.1955, -1.235, -0.433), (-0.2242, -1.415, -0.25), (1.132e-07, -1.5, 0.0), (1.082e-07, -1.433, 0.25), (9.437e-08, -1.25, 0.433), (7.55e-08, -1.0, 0.5), (5.662e-08, -0.75, 0.433), (4.281e-08, -0.567, 0.25), (3.775e-08, -0.5, 6.123e-17), (4.281e-08, -0.567, -0.25), (5.662e-08, -0.75, -0.433), (7.55e-08, -1.0, -0.5), (9.437e-08, -1.25, -0.433), (1.082e-07, -1.433, -0.25), (0.2347, -1.482, 0.0), (0.2242, -1.415, 0.25), (0.1955, -1.235, 0.433), (0.1564, -0.9877, 0.5), (0.1173, -0.7408, 0.433), (0.0887, -0.56, 0.25), (0.07822, -0.4938, 6.123e-17), (0.0887, -0.56, -0.25), (0.1173, -0.7408, -0.433), (0.1564, -0.9877, -0.5), (0.1955, -1.235, -0.433), (0.2242, -1.415, -0.25), (0.4635, -1.427, 0.0), (0.4428, -1.363, 0.25), (0.3863, -1.189, 0.433), (0.309, -0.9511, 0.5), (0.2318, -0.7133, 0.433), (0.1752, -0.5392, 0.25), (0.1545, -0.4755, 6.123e-17), (0.1752, -0.5392, -0.25), (0.2318, -0.7133, -0.433), (0.309, -0.9511, -0.5), (0.3863, -1.189, -0.433), (0.4428, -1.363, -0.25), (0.681, -1.337, 0.0), (0.6506, -1.277, 0.25), (0.5675, -1.114, 0.433), (0.454, -0.891, 0.5), (0.3405, -0.6683, 0.433), (0.2574, -0.5052, 0.25), (0.227, -0.4455, 6.123e-17), (0.2574, -0.5052, -0.25), (0.3405, -0.6683, -0.433), (0.454, -0.891, -0.5), (0.5675, -1.114, -0.433), (0.6506, -1.277, -0.25), (0.8817, -1.214, 0.0), (0.8423, -1.159, 0.25), (0.7347, -1.011, 0.433), (0.5878, -0.809, 0.5), (0.4408, -0.6068, 0.433), (0.3333, -0.4587, 0.25), (0.2939, -0.4045, 6.123e-17), (0.3333, -0.4587, -0.25), (0.4408, -0.6068, -0.433), (0.5878, -0.809, -0.5), (0.7347, -1.011, -0.433), (0.8423, -1.159, -0.25), (1.061, -1.061, 0.0), (1.013, -1.013, 0.25), (0.8839, -0.8839, 0.433), (0.7071, -0.7071, 0.5), (0.5303, -0.5303, 0.433), (0.4009, -0.4009, 0.25), (0.3536, -0.3536, 6.123e-17), (0.4009, -0.4009, -0.25), (0.5303, -0.5303, -0.433), (0.7071, -0.7071, -0.5), (0.8839, -0.8839, -0.433), (1.013, -1.013, -0.25), (1.214, -0.8817, 0.0), (1.159, -0.8423, 0.25), (1.011, -0.7347, 0.433), (0.809, -0.5878, 0.5), (0.6068, -0.4408, 0.433), (0.4587, -0.3333, 0.25), (0.4045, -0.2939, 6.123e-17), (0.4587, -0.3333, -0.25), (0.6068, -0.4408, -0.433), (0.809, -0.5878, -0.5), (1.011, -0.7347, -0.433), (1.159, -0.8423, -0.25), (1.337, -0.681, 0.0), (1.277, -0.6506, 0.25), (1.114, -0.5675, 0.433), (0.891, -0.454, 0.5), (0.6683, -0.3405, 0.433), (0.5052, -0.2574, 0.25), (0.4455, -0.227, 6.123e-17), (0.5052, -0.2574, -0.25), (0.6683, -0.3405, -0.433), (0.891, -0.454, -0.5), (1.114, -0.5675, -0.433), (1.277, -0.6506, -0.25), (1.427, -0.4635, 0.0), (1.363, -0.4428, 0.25), (1.189, -0.3863, 0.433), (0.9511, -0.309, 0.5), (0.7133, -0.2318, 0.433), (0.5392, -0.1752, 0.25), (0.4755, -0.1545, 6.123e-17), (0.5392, -0.1752, -0.25), (0.7133, -0.2318, -0.433), (0.9511, -0.309, -0.5), (1.189, -0.3863, -0.433), (1.363, -0.4428, -0.25), (1.482, -0.2347, 0.0), (1.415, -0.2242, 0.25), (1.235, -0.1955, 0.433), (0.9877, -0.1564, 0.5), (0.7408, -0.1173, 0.433), (0.56, -0.0887, 0.25), (0.4938, -0.07822, 6.123e-17), (0.56, -0.0887, -0.25), (0.7408, -0.1173, -0.433), (0.9877, -0.1564, -0.5), (1.235, -0.1955, -0.433), (1.415, -0.2242, -0.25)], [], [(0, 12, 13, 1), (1, 13, 14, 2), (2, 14, 15, 3), (3, 15, 16, 4), (4, 16, 17, 5), (5, 17, 18, 6), (6, 18, 19, 7), (7, 19, 20, 8), (8, 20, 21, 9), (9, 21, 22, 10), (10, 22, 23, 11), (11, 23, 12, 0), (12, 24, 25, 13), (13, 25, 26, 14), (14, 26, 27, 15), (15, 27, 28, 16), (16, 28, 29, 17), (17, 29, 30, 18), (18, 30, 31, 19), (19, 31, 32, 20), (20, 32, 33, 21), (21, 33, 34, 22), (22, 34, 35, 23), (23, 35, 24, 12), (24, 36, 37, 25), (25, 37, 38, 26), (26, 38, 39, 27), (27, 39, 40, 28), (28, 40, 41, 29), (29, 41, 42, 30), (30, 42, 43, 31), (31, 43, 44, 32), (32, 44, 45, 33), (33, 45, 46, 34), (34, 46, 47, 35), (35, 47, 36, 24), (36, 48, 49, 37), (37, 49, 50, 38), (38, 50, 51, 39), (39, 51, 52, 40), (40, 52, 53, 41), (41, 53, 54, 42), (42, 54, 55, 43), (43, 55, 56, 44), (44, 56, 57, 45), (45, 57, 58, 46), (46, 58, 59, 47), (47, 59, 48, 36), (48, 60, 61, 49), (49, 61, 62, 50), (50, 62, 63, 51), (51, 63, 64, 52), (52, 64, 65, 53), (53, 65, 66, 54), (54, 66, 67, 55), (55, 67, 68, 56), (56, 68, 69, 57), (57, 69, 70, 58), (58, 70, 71, 59), (59, 71, 60, 48), (60, 72, 73, 61), (61, 73, 74, 62), (62, 74, 75, 63), (63, 75, 76, 64), (64, 76, 77, 65), (65, 77, 78, 66), (66, 78, 79, 67), (67, 79, 80, 68), (68, 80, 81, 69), (69, 81, 82, 70), (70, 82, 83, 71), (71, 83, 72, 60), (72, 84, 85, 73), (73, 85, 86, 74), (74, 86, 87, 75), (75, 87, 88, 76), (76, 88, 89, 77), (77, 89, 90, 78), (78, 90, 91, 79), (79, 91, 92, 80), (80, 92, 93, 81), (81, 93, 94, 82), (82, 94, 95, 83), (83, 95, 84, 72), (84, 96, 97, 85), (85, 97, 98, 86), (86, 98, 99, 87), (87, 99, 100, 88), (88, 100, 101, 89), (89, 101, 102, 90), (90, 102, 103, 91), (91, 103, 104, 92), (92, 104, 105, 93), (93, 105, 106, 94), (94, 106, 107, 95), (95, 107, 96, 84), (96, 108, 109, 97), (97, 109, 110, 98), (98, 110, 111, 99), (99, 111, 112, 100), (100, 112, 113, 101), (101, 113, 114, 102), (102, 114, 115, 103), (103, 115, 116, 104), (104, 116, 117, 105), (105, 117, 118, 106), (106, 118, 119, 107), (107, 119, 108, 96), (108, 120, 121, 109), (109, 121, 122, 110), (110, 122, 123, 111), (111, 123, 124, 112), (112, 124, 125, 113), (113, 125, 126, 114), (114, 126, 127, 115), (115, 127, 128, 116), (116, 128, 129, 117), (117, 129, 130, 118), (118, 130, 131, 119), (119, 131, 120, 108), (120, 132, 133, 121), (121, 133, 134, 122), (122, 134, 135, 123), (123, 135, 136, 124), (124, 136, 137, 125), (125, 137, 138, 126), (126, 138, 139, 127), (127, 139, 140, 128), (128, 140, 141, 129), (129, 141, 142, 130), (130, 142, 143, 131), (131, 143, 132, 120), (132, 144, 145, 133), (133, 145, 146, 134), (134, 146, 147, 135), (135, 147, 148, 136), (136, 148, 149, 137), (137, 149, 150, 138), (138, 150, 151, 139), (139, 151, 152, 140), (140, 152, 153, 141), (141, 153, 154, 142), (142, 154, 155, 143), (143, 155, 144, 132), (144, 156, 157, 145), (145, 157, 158, 146), (146, 158, 159, 147), (147, 159, 160, 148), (148, 160, 161, 149), (149, 161, 162, 150), (150, 162, 163, 151), (151, 163, 164, 152), (152, 164, 165, 153), (153, 165, 166, 154), (154, 166, 167, 155), (155, 167, 156, 144), (156, 168, 169, 157), (157, 169, 170, 158), (158, 170, 171, 159), (159, 171, 172, 160), (160, 172, 173, 161), (161, 173, 174, 162), (162, 174, 175, 163), (163, 175, 176, 164), (164, 176, 177, 165), (165, 177, 178, 166), (166, 178, 179, 167), (167, 179, 168, 156), (168, 180, 181, 169), (169, 181, 182, 170), (170, 182, 183, 171), (171, 183, 184, 172), (172, 184, 185, 173), (173, 185, 186, 174), (174, 186, 187, 175), (175, 187, 188, 176), (176, 188, 189, 177), (177, 189, 190, 178), (178, 190, 191, 179), (179, 191, 180, 168), (180, 192, 193, 181), (181, 193, 194, 182), (182, 194, 195, 183), (183, 195, 196, 184), (184, 196, 197, 185), (185, 197, 198, 186), (186, 198, 199, 187), (187, 199, 200, 188), (188, 200, 201, 189), (189, 201, 202, 190), (190, 202, 203, 191), (191, 203, 192, 180), (192, 204, 205, 193), (193, 205, 206, 194), (194, 206, 207, 195), (195, 207, 208, 196), (196, 208, 209, 197), (197, 209, 210, 198), (198, 210, 211, 199), (199, 211, 212, 200), (200, 212, 213, 201), (201, 213, 214, 202), (202, 214, 215, 203), (203, 215, 204, 192), (204, 216, 217, 205), (205, 217, 218, 206), (206, 218, 219, 207), (207, 219, 220, 208), (208, 220, 221, 209), (209, 221, 222, 210), (210, 222, 223, 211), (211, 223, 224, 212), (212, 224, 225, 213), (213, 225, 226, 214), (214, 226, 227, 215), (215, 227, 216, 204), (216, 228, 229, 217), (217, 229, 230, 218), (218, 230, 231, 219), (219, 231, 232, 220), (220, 232, 233, 221), (221, 233, 234, 222), (222, 234, 235, 223), (223, 235, 236, 224), (224, 236, 237, 225), (225, 237, 238, 226), (226, 238, 239, 227), (227, 239, 228, 216), (228, 240, 241, 229), (229, 241, 242, 230), (230, 242, 243, 231), (231, 243, 244, 232), (232, 244, 245, 233), (233, 245, 246, 234), (234, 246, 247, 235), (235, 247, 248, 236), (236, 248, 249, 237), (237, 249, 250, 238), (238, 250, 251, 239), (239, 251, 240, 228), (240, 252, 253, 241), (241, 253, 254, 242), (242, 254, 255, 243), (243, 255, 256, 244), (244, 256, 257, 245), (245, 257, 258, 246), (246, 258, 259, 247), (247, 259, 260, 248), (248, 260, 261, 249), (249, 261, 262, 250), (250, 262, 263, 251), (251, 263, 252, 240), (252, 264, 265, 253), (253, 265, 266, 254), (254, 266, 267, 255), (255, 267, 268, 256), (256, 268, 269, 257), (257, 269, 270, 258), (258, 270, 271, 259), (259, 271, 272, 260), (260, 272, 273, 261), (261, 273, 274, 262), (262, 274, 275, 263), (263, 275, 264, 252), (264, 276, 277, 265), (265, 277, 278, 266), (266, 278, 279, 267), (267, 279, 280, 268), (268, 280, 281, 269), (269, 281, 282, 270), (270, 282, 283, 271), (271, 283, 284, 272), (272, 284, 285, 273), (273, 285, 286, 274), (274, 286, 287, 275), (275, 287, 276, 264), (276, 288, 289, 277), (277, 289, 290, 278), (278, 290, 291, 279), (279, 291, 292, 280), (280, 292, 293, 281), (281, 293, 294, 282), (282, 294, 295, 283), (283, 295, 296, 284), (284, 296, 297, 285), (285, 297, 298, 286), (286, 298, 299, 287), (287, 299, 288, 276), (288, 300, 301, 289), (289, 301, 302, 290), (290, 302, 303, 291), (291, 303, 304, 292), (292, 304, 305, 293), (293, 305, 306, 294), (294, 306, 307, 295), (295, 307, 308, 296), (296, 308, 309, 297), (297, 309, 310, 298), (298, 310, 311, 299), (299, 311, 300, 288), (300, 312, 313, 301), (301, 313, 314, 302), (302, 314, 315, 303), (303, 315, 316, 304), (304, 316, 317, 305), (305, 317, 318, 306), (306, 318, 319, 307), (307, 319, 320, 308), (308, 320, 321, 309), (309, 321, 322, 310), (310, 322, 323, 311), (311, 323, 312, 300), (312, 324, 325, 313), (313, 325, 326, 314), (314, 326, 327, 315), (315, 327, 328, 316), (316, 328, 329, 317), (317, 329, 330, 318), (318, 330, 331, 319), (319, 331, 332, 320), (320, 332, 333, 321), (321, 333, 334, 322), (322, 334, 335, 323), (323, 335, 324, 312), (324, 336, 337, 325), (325, 337, 338, 326), (326, 338, 339, 327), (327, 339, 340, 328), (328, 340, 341, 329), (329, 341, 342, 330), (330, 342, 343, 331), (331, 343, 344, 332), (332, 344, 345, 333), (333, 345, 346, 334), (334, 346, 347, 335), (335, 347, 336, 324), (336, 348, 349, 337), (337, 349, 350, 338), (338, 350, 351, 339), (339, 351, 352, 340), (340, 352, 353, 341), (341, 353, 354, 342), (342, 354, 355, 343), (343, 355, 356, 344), (344, 356, 357, 345), (345, 357, 358, 346), (346, 358, 359, 347), (347, 359, 348, 336), (348, 360, 361, 349), (349, 361, 362, 350), (350, 362, 363, 351), (351, 363, 364, 352), (352, 364, 365, 353), (353, 365, 366, 354), (354, 366, 367, 355), (355, 367, 368, 356), (356, 368, 369, 357), (357, 369, 370, 358), (358, 370, 371, 359), (359, 371, 360, 348), (360, 372, 373, 361), (361, 373, 374, 362), (362, 374, 375, 363), (363, 375, 376, 364), (364, 376, 377, 365), (365, 377, 378, 366), (366, 378, 379, 367), (367, 379, 380, 368), (368, 380, 381, 369), (369, 381, 382, 370), (370, 382, 383, 371), (371, 383, 372, 360), (372, 384, 385, 373), (373, 385, 386, 374), (374, 386, 387, 375), (375, 387, 388, 376), (376, 388, 389, 377), (377, 389, 390, 378), (378, 390, 391, 379), (379, 391, 392, 380), (380, 392, 393, 381), (381, 393, 394, 382), (382, 394, 395, 383), (383, 395, 384, 372), (384, 396, 397, 385), (385, 397, 398, 386), (386, 398, 399, 387), (387, 399, 400, 388), (388, 400, 401, 389), (389, 401, 402, 390), (390, 402, 403, 391), (391, 403, 404, 392), (392, 404, 405, 393), (393, 405, 406, 394), (394, 406, 407, 395), (395, 407, 396, 384), (396, 408, 409, 397), (397, 409, 410, 398), (398, 410, 411, 399), (399, 411, 412, 400), (400, 412, 413, 401), (401, 413, 414, 402), (402, 414, 415, 403), (403, 415, 416, 404), (404, 416, 417, 405), (405, 417, 418, 406), (406, 418, 419, 407), (407, 419, 408, 396), (408, 420, 421, 409), (409, 421, 422, 410), (410, 422, 423, 411), (411, 423, 424, 412), (412, 424, 425, 413), (413, 425, 426, 414), (414, 426, 427, 415), (415, 427, 428, 416), (416, 428, 429, 417), (417, 429, 430, 418), (418, 430, 431, 419), (419, 431, 420, 408), (420, 432, 433, 421), (421, 433, 434, 422), (422, 434, 435, 423), (423, 435, 436, 424), (424, 436, 437, 425), (425, 437, 438, 426), (426, 438, 439, 427), (427, 439, 440, 428), (428, 440, 441, 429), (429, 441, 442, 430), (430, 442, 443, 431), (431, 443, 432, 420), (432, 444, 445, 433), (433, 445, 446, 434), (434, 446, 447, 435), (435, 447, 448, 436), (436, 448, 449, 437), (437, 449, 450, 438), (438, 450, 451, 439), (439, 451, 452, 440), (440, 452, 453, 441), (441, 453, 454, 442), (442, 454, 455, 443), (443, 455, 444, 432), (444, 456, 457, 445), (445, 457, 458, 446), (446, 458, 459, 447), (447, 459, 460, 448), (448, 460, 461, 449), (449, 461, 462, 450), (450, 462, 463, 451), (451, 463, 464, 452), (452, 464, 465, 453), (453, 465, 466, 454), (454, 466, 467, 455), (455, 467, 456, 444), (456, 468, 469, 457), (457, 469, 470, 458), (458, 470, 471, 459), (459, 471, 472, 460), (460, 472, 473, 461), (461, 473, 474, 462), (462, 474, 475, 463), (463, 475, 476, 464), (464, 476, 477, 465), (465, 477, 478, 466), (466, 478, 479, 467), (467, 479, 468, 456), (468, 0, 1, 469), (469, 1, 2, 470), (470, 2, 3, 471), (471, 3, 4, 472), (472, 4, 5, 473), (473, 5, 6, 474), (474, 6, 7, 475), (475, 7, 8, 476), (476, 8, 9, 477), (477, 9, 10, 478), (478, 10, 11, 479), (479, 11, 0, 468)])
me_torus_002.materials.append(mat_material_001)
me_torus_002.use_remesh_preserve_volume = False
me_torus_002.use_remesh_preserve_attributes = False
me_torus_002.use_mirror_vertex_groups = False
me_torus_002.update()
me_plane = bpy.data.meshes.new('Plane')
me_plane.from_pydata([(-1.0, -1.0, 0.0), (1.0, -1.0, 0.0), (-1.0, 1.0, 0.0), (1.0, 1.0, 0.0)], [], [(0, 1, 3, 2)])
_uv = me_plane.uv_layers.new(name='UVMap')
_uv.uv.foreach_set('vector', [0.0001, 9.998e-05, 0.9999, 9.998e-05, 0.9999, 0.9999, 9.998e-05, 0.9999])
me_plane.materials.append(mat_material_004)
me_plane.use_remesh_preserve_volume = False
me_plane.use_remesh_preserve_attributes = False
me_plane.use_mirror_vertex_groups = False
me_plane.update()
me_cylinder = bpy.data.meshes.new('Cylinder')
me_cylinder.from_pydata([(-0.1111, 0.5893, -1.383), (-0.1837, 0.9249, 1.0), (0.123, 0.5892, -1.383), (0.1844, 0.9248, 1.0), (0.3392, 0.4995, -1.383), (0.5244, 0.7839, 1.0), (0.5047, 0.334, -1.383), (0.7846, 0.5235, 1.0), (0.5942, 0.1176, -1.383), (0.9253, 0.1834, 1.0), (0.5942, -0.1165, -1.383), (0.9252, -0.1847, 1.0), (0.5045, -0.3327, -1.383), (0.7842, -0.5247, 1.0), (0.3389, -0.4982, -1.383), (0.5239, -0.7849, 1.0), (0.1226, -0.5877, -1.383), (0.1838, -0.9257, 1.0), (-0.1115, -0.5877, -1.383), (-0.1843, -0.9255, 1.0), (-0.3278, -0.498, -1.383), (-0.5243, -0.7846, 1.0), (-0.4933, -0.3324, -1.383), (-0.7845, -0.5242, 1.0), (-0.5828, -0.1161, -1.383), (-0.9253, -0.1841, 1.0), (-0.5827, 0.118, -1.383), (-0.9251, 0.184, 1.0), (-0.4931, 0.3343, -1.383), (-0.7842, 0.524, 1.0), (-0.3275, 0.4998, -1.383), (-0.5238, 0.7842, 1.0), (-0.1039, 0.5526, -1.383), (0.1157, 0.5525, -1.383), (0.3184, 0.4685, -1.383), (0.4736, 0.3132, -1.383), (0.5576, 0.1104, -1.383), (0.5575, -0.1092, -1.383), (0.4734, -0.3119, -1.383), (0.3181, -0.4671, -1.383), (0.1153, -0.5511, -1.383), (-0.1042, -0.551, -1.383), (-0.307, -0.4669, -1.383), (-0.4622, -0.3116, -1.383), (-0.5461, -0.1088, -1.383), (-0.546, 0.1107, -1.383), (-0.462, 0.3135, -1.383), (-0.3067, 0.4687, -1.383), (-0.1783, 0.9171, -0.5717), (0.1864, 0.917, -0.5717), (0.5233, 0.7773, -0.5717), (0.781, 0.5194, -0.5717), (0.9205, 0.1824, -0.5717), (0.9204, -0.1822, -0.5717), (0.7807, -0.5191, -0.5717), (0.5228, -0.7769, -0.5717), (0.1858, -0.9163, -0.5717), (-0.1788, -0.9162, -0.5717), (-0.5157, -0.7765, -0.5717), (-0.7735, -0.5186, -0.5717), (-0.9129, -0.1817, -0.5717), (-0.9128, 0.183, -0.5717), (-0.7731, 0.5199, -0.5717), (-0.5152, 0.7776, -0.5717), (-0.1943, 0.979, 0.9623), (0.1952, 0.9788, 0.9623), (0.5551, 0.8296, 0.9623), (0.8305, 0.5541, 0.9623), (0.9794, 0.1941, 0.9623), (0.9793, -0.1954, 0.9623), (0.8301, -0.5553, 0.9623), (0.5546, -0.8307, 0.9623), (0.1946, -0.9796, 0.9623), (-0.195, -0.9795, 0.9623), (-0.5548, -0.8303, 0.9623), (-0.8302, -0.5548, 0.9623), (-0.9792, -0.1948, 0.9623), (-0.9791, 0.1948, 0.9623), (-0.8299, 0.5546, 0.9623), (-0.5543, 0.83, 0.9623), (0.1249, 0.5991, -1.359), (0.3448, 0.5079, -1.359), (0.513, 0.3395, -1.359), (0.604, 0.1196, -1.359), (0.604, -0.1184, -1.359), (0.5128, -0.3383, -1.359), (0.3444, -0.5066, -1.359), (0.1245, -0.5976, -1.359), (-0.1135, -0.5975, -1.359), (-0.3334, -0.5064, -1.359), (-0.5017, -0.338, -1.359), (-0.5927, -0.1181, -1.359), (-0.5926, 0.12, -1.359), (-0.5015, 0.3398, -1.359), (-0.3331, 0.5081, -1.359), (-0.1132, 0.5991, -1.359), (0.1954, 0.9804, 1.0), (-0.1947, 0.9805, 1.0), (0.5559, 0.8309, 1.0), (0.8317, 0.5549, 1.0), (0.9809, 0.1944, 1.0), (0.9808, -0.1958, 1.0), (0.8313, -0.5562, 1.0), (0.5553, -0.832, 1.0), (0.1948, -0.9812, 1.0), (-0.1954, -0.9811, 1.0), (-0.5558, -0.8317, 1.0), (-0.8316, -0.5557, 1.0), (-0.9808, -0.1951, 1.0), (-0.9807, 0.195, 1.0), (-0.8313, 0.5555, 1.0), (-0.5553, 0.8313, 1.0), (-0.1111, 0.5893, -1.383), (0.123, 0.5892, -1.383), (0.3392, 0.4995, -1.383), (0.5047, 0.334, -1.383), (0.5942, 0.1176, -1.383), (0.5942, -0.1165, -1.383), (0.5045, -0.3327, -1.383), (0.3389, -0.4982, -1.383), (0.1226, -0.5877, -1.383), (-0.1115, -0.5877, -1.383), (-0.3278, -0.498, -1.383), (-0.4933, -0.3324, -1.383), (-0.5828, -0.1161, -1.383), (-0.5827, 0.118, -1.383), (-0.4931, 0.3343, -1.383), (-0.3275, 0.4998, -1.383), (-0.1837, 0.9249, 1.0), (0.1844, 0.9248, 1.0), (0.5244, 0.7839, 1.0), (0.7846, 0.5235, 1.0), (0.9253, 0.1834, 1.0), (0.9252, -0.1847, 1.0), (0.7842, -0.5247, 1.0), (0.5239, -0.7849, 1.0), (0.1838, -0.9257, 1.0), (-0.1843, -0.9255, 1.0), (-0.5243, -0.7846, 1.0), (-0.7845, -0.5242, 1.0), (-0.9253, -0.1841, 1.0), (-0.9251, 0.184, 1.0), (-0.7842, 0.524, 1.0), (-0.5238, 0.7842, 1.0), (-0.1837, 0.9249, 1.0), (0.1844, 0.9248, 1.0), (0.5244, 0.7839, 1.0), (0.7846, 0.5235, 1.0), (0.9253, 0.1834, 1.0), (0.9252, -0.1847, 1.0), (0.7842, -0.5247, 1.0), (0.5239, -0.7849, 1.0), (0.1838, -0.9257, 1.0), (-0.1843, -0.9255, 1.0), (-0.5243, -0.7846, 1.0), (-0.7845, -0.5242, 1.0), (-0.9253, -0.1841, 1.0), (-0.9251, 0.184, 1.0), (-0.7842, 0.524, 1.0), (-0.5238, 0.7842, 1.0), (-0.09683, 0.4874, -1.294), (0.09721, 0.4873, -1.294), (0.2764, 0.413, -1.294), (0.4136, 0.2758, -1.294), (0.4878, 0.0965, -1.294), (0.4877, -0.09753, -1.294), (0.4134, -0.2768, -1.294), (0.2762, -0.4139, -1.294), (0.0969, -0.4881, -1.294), (-0.09713, -0.4881, -1.294), (-0.2764, -0.4137, -1.294), (-0.4135, -0.2765, -1.294), (-0.4877, -0.09722, -1.294), (-0.4877, 0.09681, -1.294), (-0.4134, 0.276, -1.294), (-0.2761, 0.4132, -1.294), (0.5831, -0.1165, -1.237), (0.4943, -0.3308, -1.237), (-0.5831, 0.1158, -1.237), (-0.4942, 0.3301, -1.237), (0.3302, -0.4948, -1.237), (-0.3301, 0.4941, -1.237), (0.1158, -0.5835, -1.237), (-0.1158, 0.5828, -1.237), (0.1162, 0.5828, -1.237), (-0.1161, -0.5835, -1.237), (0.3305, 0.4939, -1.237), (-0.3304, -0.4946, -1.237), (0.4945, 0.3298, -1.237), (-0.4944, -0.3305, -1.237), (0.5832, 0.1155, -1.237), (-0.5831, -0.1162, -1.237), (0.688, -0.4604, -0.5699), (-0.6879, 0.4596, -0.5699), (0.4596, -0.6886, -0.5699), (-0.4595, 0.6879, -0.5699), (0.1612, -0.8121, -0.5699), (0.1617, 0.8113, -0.5699), (-0.1617, -0.812, -0.5699), (0.46, 0.6876, -0.5699), (-0.46, -0.6883, -0.5699), (0.6883, 0.4592, -0.5699), (-0.6882, -0.4599, -0.5699), (0.8118, 0.1608, -0.5699), (-0.8117, -0.1616, -0.5699), (0.8117, -0.1621, -0.5699), (-0.8116, 0.1614, -0.5699), (-0.1612, 0.8114, -0.5699), (0.108, 0.5416, -1.294), (-0.1076, 0.5416, -1.294), (0.3072, 0.459, -1.294), (0.4596, 0.3065, -1.294), (0.542, 0.1073, -1.294), (0.5419, -0.1083, -1.294), (0.4594, -0.3075, -1.294), (0.3069, -0.4599, -1.294), (0.1077, -0.5423, -1.294), (-0.1079, -0.5423, -1.294), (-0.3071, -0.4597, -1.294), (-0.4595, -0.3072, -1.294), (-0.5419, -0.108, -1.294), (-0.5419, 0.1076, -1.294), (-0.4593, 0.3068, -1.294), (-0.3068, 0.4592, -1.294), (0.1938, 0.9691, 0.721), (0.5501, 0.8214, 0.721), (0.8227, 0.5486, 0.721), (0.9702, 0.1923, 0.721), (0.97, -0.1934, 0.721), (0.8223, -0.5496, 0.721), (0.5496, -0.8222, 0.721), (0.1932, -0.9697, 0.721), (-0.1924, -0.9696, 0.721), (-0.5487, -0.8219, 0.721), (-0.8213, -0.5491, 0.721), (-0.9688, -0.1927, 0.721), (-0.9686, 0.1929, 0.721), (-0.8209, 0.5492, 0.721), (-0.5482, 0.8218, 0.721), (-0.1918, 0.9692, 0.721), (0.1913, 0.951, 0.2732), (0.5408, 0.8061, 0.2732), (0.8083, 0.5385, 0.2732), (0.953, 0.1889, 0.2732), (0.9528, -0.1895, 0.2732), (0.8079, -0.539, 0.2732), (0.5403, -0.8065, 0.2732), (0.1907, -0.9512, 0.2732), (-0.1877, -0.9511, 0.2732), (-0.5372, -0.8062, 0.2732), (-0.8047, -0.5385, 0.2732), (-0.9494, -0.1889, 0.2732), (-0.9493, 0.1895, 0.2732), (-0.8044, 0.539, 0.2732), (-0.5367, 0.8065, 0.2732), (-0.1871, 0.9512, 0.2732), (0.9702, 0.1923, 0.721), (0.97, -0.1934, 0.721), (0.953, 0.1889, 0.2732), (0.9528, -0.1895, 0.2732), (0.9702, 0.1923, 0.721), (0.97, -0.1934, 0.721), (0.953, 0.1889, 0.2732), (0.9528, -0.1895, 0.2732), (1.378, 0.1922, 0.8452), (1.377, -0.1934, 0.8452), (1.318, 0.1888, 0.6703), (1.318, -0.1896, 0.6703), (1.831, 0.1921, 0.6495), (1.831, -0.1936, 0.6496), (1.688, 0.1887, 0.5321), (1.688, -0.1897, 0.5322), (1.966, 0.1919, 0.0009771), (1.966, -0.1937, 0.001093), (1.796, 0.1885, 0.07472), (1.796, -0.1899, 0.07483), (1.467, 0.1917, -0.5021), (1.467, -0.1939, -0.502), (1.311, 0.1883, -0.4033), (1.311, -0.1901, -0.4031), (1.173, 0.1916, -0.7155), (1.173, -0.194, -0.7155), (1.083, 0.1882, -0.5544), (1.083, -0.1902, -0.5544), (-0.1495, 0.7767, -0.919), (0.1592, 0.7766, -0.919), (0.4445, 0.6584, -0.919), (0.6627, 0.44, -0.919), (0.7808, 0.1547, -0.919), (0.7807, -0.1541, -0.919), (0.6624, -0.4393, -0.919), (0.444, -0.6576, -0.919), (0.1588, -0.7756, -0.919), (-0.15, -0.7755, -0.919), (-0.4352, -0.6573, -0.919), (-0.6535, -0.4389, -0.919), (-0.7716, -0.1536, -0.919), (-0.7715, 0.1552, -0.919), (-0.6532, 0.4404, -0.919), (-0.4348, 0.6587, -0.919), (0.977, -0.1895, 0.2995), (0.997, -0.1934, 0.7292), (0.9971, 0.1923, 0.7292), (0.9771, 0.1889, 0.2995), (0.9333, 0.1829, -0.5703), (0.9332, -0.1829, -0.5703), (0.8118, -0.1572, -0.9029), (0.8118, 0.1576, -0.9029)], [], [(64, 97, 96, 65), (65, 96, 98, 66), (66, 98, 99, 67), (67, 99, 100, 68), (68, 100, 101, 69), (69, 101, 102, 70), (70, 102, 103, 71), (71, 103, 104, 72), (72, 104, 105, 73), (73, 105, 106, 74), (74, 106, 107, 75), (75, 107, 108, 76), (76, 108, 109, 77), (77, 109, 110, 78), (27, 25, 140, 141), (78, 110, 111, 79), (79, 111, 97, 64), (20, 22, 123, 122), (32, 33, 34, 35, 36, 37, 38, 39, 40, 41, 42, 43, 44, 45, 46, 47), (30, 0, 112, 127), (6, 8, 116, 115), (16, 18, 121, 120), (26, 28, 126, 125), (2, 4, 114, 113), (12, 14, 119, 118), (22, 24, 124, 123), (8, 10, 117, 116), (18, 20, 122, 121), (28, 30, 127, 126), (4, 6, 115, 114), (14, 16, 120, 119), (0, 2, 113, 112), (24, 26, 125, 124), (10, 12, 118, 117), (299, 63, 48, 284), (298, 62, 63, 299), (297, 61, 62, 298), (296, 60, 61, 297), (295, 59, 60, 296), (294, 58, 59, 295), (293, 57, 58, 294), (292, 56, 57, 293), (291, 55, 56, 292), (290, 54, 55, 291), (289, 53, 54, 290), (288, 52, 53, 289), (287, 51, 52, 288), (286, 50, 51, 287), (285, 49, 50, 286), (284, 48, 49, 285), (238, 79, 64, 239), (237, 78, 79, 238), (236, 77, 78, 237), (235, 76, 77, 236), (234, 75, 76, 235), (233, 74, 75, 234), (232, 73, 74, 233), (231, 72, 73, 232), (230, 71, 72, 231), (229, 70, 71, 230), (228, 69, 70, 229), (227, 68, 69, 228), (226, 67, 68, 227), (225, 66, 67, 226), (224, 65, 66, 225), (239, 64, 65, 224), (0, 95, 80, 2), (2, 80, 81, 4), (4, 81, 82, 6), (6, 82, 83, 8), (8, 83, 84, 10), (10, 84, 85, 12), (12, 85, 86, 14), (14, 86, 87, 16), (16, 87, 88, 18), (18, 88, 89, 20), (20, 89, 90, 22), (22, 90, 91, 24), (24, 91, 92, 26), (26, 92, 93, 28), (28, 93, 94, 30), (30, 94, 95, 0), (1, 3, 96, 97), (3, 5, 98, 96), (5, 7, 99, 98), (7, 9, 100, 99), (9, 11, 101, 100), (11, 13, 102, 101), (13, 15, 103, 102), (15, 17, 104, 103), (17, 19, 105, 104), (19, 21, 106, 105), (21, 23, 107, 106), (23, 25, 108, 107), (25, 27, 109, 108), (27, 29, 110, 109), (29, 31, 111, 110), (31, 1, 97, 111), (33, 32, 112, 113), (34, 33, 113, 114), (35, 34, 114, 115), (36, 35, 115, 116), (37, 36, 116, 117), (38, 37, 117, 118), (39, 38, 118, 119), (40, 39, 119, 120), (41, 40, 120, 121), (42, 41, 121, 122), (43, 42, 122, 123), (44, 43, 123, 124), (45, 44, 124, 125), (46, 45, 125, 126), (47, 46, 126, 127), (32, 47, 127, 112), (129, 128, 144, 145), (13, 11, 133, 134), (29, 27, 141, 142), (15, 13, 134, 135), (31, 29, 142, 143), (17, 15, 135, 136), (3, 1, 128, 129), (1, 31, 143, 128), (19, 17, 136, 137), (5, 3, 129, 130), (21, 19, 137, 138), (7, 5, 130, 131), (23, 21, 138, 139), (9, 7, 131, 132), (25, 23, 139, 140), (11, 9, 132, 133), (177, 176, 213, 214), (128, 143, 159, 144), (137, 136, 152, 153), (130, 129, 145, 146), (138, 137, 153, 154), (131, 130, 146, 147), (139, 138, 154, 155), (132, 131, 147, 148), (140, 139, 155, 156), (133, 132, 148, 149), (141, 140, 156, 157), (134, 133, 149, 150), (142, 141, 157, 158), (135, 134, 150, 151), (143, 142, 158, 159), (136, 135, 151, 152), (161, 160, 175, 174, 173, 172, 171, 170, 169, 168, 167, 166, 165, 164, 163, 162), (179, 178, 221, 222), (180, 177, 214, 215), (181, 179, 222, 223), (182, 180, 215, 216), (184, 183, 209, 208), (183, 181, 223, 209), (185, 182, 216, 217), (186, 184, 208, 210), (187, 185, 217, 218), (188, 186, 210, 211), (189, 187, 218, 219), (190, 188, 211, 212), (191, 189, 219, 220), (176, 190, 212, 213), (178, 191, 220, 221), (206, 204, 191, 178), (205, 203, 190, 176), (204, 202, 189, 191), (203, 201, 188, 190), (202, 200, 187, 189), (201, 199, 186, 188), (200, 198, 185, 187), (199, 197, 184, 186), (198, 196, 182, 185), (207, 195, 181, 183), (197, 207, 183, 184), (196, 194, 180, 182), (195, 193, 179, 181), (194, 192, 177, 180), (193, 206, 178, 179), (192, 205, 176, 177), (150, 149, 205, 192), (158, 157, 206, 193), (151, 150, 192, 194), (159, 158, 193, 195), (152, 151, 194, 196), (145, 144, 207, 197), (144, 159, 195, 207), (153, 152, 196, 198), (146, 145, 197, 199), (154, 153, 198, 200), (147, 146, 199, 201), (155, 154, 200, 202), (148, 147, 201, 203), (156, 155, 202, 204), (149, 148, 203, 205), (157, 156, 204, 206), (160, 161, 208, 209), (161, 162, 210, 208), (162, 163, 211, 210), (163, 164, 212, 211), (164, 165, 213, 212), (165, 166, 214, 213), (166, 167, 215, 214), (167, 168, 216, 215), (168, 169, 217, 216), (169, 170, 218, 217), (170, 171, 219, 218), (171, 172, 220, 219), (172, 173, 221, 220), (173, 174, 222, 221), (174, 175, 223, 222), (175, 160, 209, 223), (255, 239, 224, 240), (240, 224, 225, 241), (241, 225, 226, 242), (242, 226, 227, 243), (244, 243, 258, 259), (244, 228, 229, 245), (245, 229, 230, 246), (246, 230, 231, 247), (247, 231, 232, 248), (248, 232, 233, 249), (249, 233, 234, 250), (250, 234, 235, 251), (251, 235, 236, 252), (252, 236, 237, 253), (253, 237, 238, 254), (254, 238, 239, 255), (63, 254, 255, 48), (62, 253, 254, 63), (61, 252, 253, 62), (60, 251, 252, 61), (59, 250, 251, 60), (58, 249, 250, 59), (57, 248, 249, 58), (56, 247, 248, 57), (55, 246, 247, 56), (54, 245, 246, 55), (53, 244, 245, 54), (52, 243, 244, 53), (51, 242, 243, 52), (50, 241, 242, 51), (49, 240, 241, 50), (48, 255, 240, 49), (257, 259, 263, 261), (243, 227, 256, 258), (227, 228, 257, 256), (228, 244, 259, 257), (301, 300, 267, 265), (256, 257, 261, 260), (259, 258, 262, 263), (258, 256, 260, 262), (267, 266, 270, 271), (302, 301, 265, 264), (300, 303, 266, 267), (303, 302, 264, 266), (269, 271, 275, 273), (266, 264, 268, 270), (265, 267, 271, 269), (264, 265, 269, 268), (272, 273, 277, 276), (268, 269, 273, 272), (271, 270, 274, 275), (270, 268, 272, 274), (279, 278, 282, 283), (275, 274, 278, 279), (274, 272, 276, 278), (273, 275, 279, 277), (262, 260, 302, 303), (278, 276, 280, 282), (277, 279, 283, 281), (276, 277, 281, 280), (95, 284, 285, 80), (80, 285, 286, 81), (81, 286, 287, 82), (82, 287, 288, 83), (83, 288, 289, 84), (84, 289, 290, 85), (85, 290, 291, 86), (86, 291, 292, 87), (87, 292, 293, 88), (88, 293, 294, 89), (89, 294, 295, 90), (90, 295, 296, 91), (91, 296, 297, 92), (92, 297, 298, 93), (93, 298, 299, 94), (94, 299, 284, 95), (305, 283, 282, 304), (306, 281, 283, 305), (307, 288, 52, 304), (307, 280, 281, 306), (263, 262, 303, 300), (260, 261, 301, 302), (261, 263, 300, 301), (288, 307, 306, 289), (280, 307, 304, 282), (289, 306, 305, 53), (53, 305, 304, 52)])
me_cylinder.materials.append(mat_material)
me_cylinder.use_remesh_preserve_volume = False
me_cylinder.use_remesh_preserve_attributes = False
me_cylinder.use_mirror_vertex_groups = False
me_cylinder.update()
me_plane_001 = bpy.data.meshes.new('Plane.001')
me_plane_001.from_pydata([(-1.0, -1.0, 0.0), (1.0, -1.0, 0.0), (-1.0, 1.0, 0.0), (1.0, 1.0, 0.0)], [], [(0, 1, 3, 2)])
me_plane_001.use_remesh_preserve_volume = False
me_plane_001.use_remesh_preserve_attributes = False
me_plane_001.use_mirror_vertex_groups = False
me_plane_001.update()
me_cylinder_001 = bpy.data.meshes.new('Cylinder.001')
me_cylinder_001.from_pydata([(-1.016e-07, 5.102, -0.9907), (-8.345e-07, 7.66, 1.162), (0.9953, 5.004, -0.9907), (1.494, 7.513, 1.162), (1.952, 4.713, -0.9907), (2.931, 7.077, 1.162), (2.834, 4.242, -0.9907), (4.256, 6.369, 1.162), (3.607, 3.607, -0.9907), (5.416, 5.416, 1.162), (4.242, 2.834, -0.9907), (6.369, 4.256, 1.162), (4.713, 1.952, -0.9907), (7.077, 2.931, 1.162), (5.004, 0.9953, -0.9907), (7.513, 1.494, 1.162), (5.102, -1.049e-06, -0.9907), (7.66, -1.711e-06, 1.162), (5.004, -0.9953, -0.9907), (7.513, -1.494, 1.162), (4.713, -1.952, -0.9907), (7.077, -2.931, 1.162), (4.242, -2.834, -0.9907), (6.369, -4.256, 1.162), (3.607, -3.607, -0.9907), (5.416, -5.416, 1.162), (2.834, -4.242, -0.9907), (4.256, -6.369, 1.162), (1.952, -4.713, -0.9907), (2.931, -7.077, 1.162), (0.9953, -5.004, -0.9907), (1.494, -7.513, 1.162), (-1.703e-06, -5.102, -0.9907), (-2.94e-06, -7.66, 1.162), (-0.9953, -5.004, -0.9907), (-1.494, -7.513, 1.162), (-1.952, -4.713, -0.9907), (-2.931, -7.077, 1.162), (-2.834, -4.242, -0.9907), (-4.256, -6.369, 1.162), (-3.607, -3.607, -0.9907), (-5.416, -5.416, 1.162), (-4.242, -2.834, -0.9907), (-6.369, -4.256, 1.162), (-4.713, -1.952, -0.9907), (-7.077, -2.931, 1.162), (-5.004, -0.9953, -0.9907), (-7.513, -1.494, 1.162), (-5.102, 3.638e-06, -0.9907), (-7.66, 5.247e-06, 1.162), (-5.004, 0.9953, -0.9907), (-7.513, 1.494, 1.162), (-4.713, 1.952, -0.9907), (-7.077, 2.931, 1.162), (-4.242, 2.834, -0.9907), (-6.369, 4.256, 1.162), (-3.607, 3.607, -0.9907), (-5.416, 5.416, 1.162), (-2.834, 4.242, -0.9907), (-4.256, 6.369, 1.162), (-1.952, 4.713, -0.9907), (-2.931, 7.077, 1.162), (-0.9953, 5.004, -0.9907), (-1.494, 7.513, 1.162), (-3.045e-07, 7.004, -0.02018), (1.366, 6.87, -0.02018), (2.68, 6.471, -0.02018), (3.891, 5.824, -0.02018), (4.953, 4.953, -0.02018), (5.824, 3.891, -0.02018), (6.471, 2.68, -0.02018), (6.87, 1.366, -0.02018), (7.004, -1.296e-06, -0.02018), (6.87, -1.366, -0.02018), (6.471, -2.68, -0.02018), (5.824, -3.891, -0.02018), (4.953, -4.953, -0.02018), (3.891, -5.824, -0.02018), (2.68, -6.471, -0.02018), (1.366, -6.87, -0.02018), (-2.587e-06, -7.004, -0.02018), (-1.366, -6.87, -0.02018), (-2.68, -6.471, -0.02018), (-3.891, -5.824, -0.02018), (-4.953, -4.953, -0.02018), (-5.824, -3.891, -0.02018), (-6.471, -2.68, -0.02018), (-6.87, -1.366, -0.02018), (-7.004, 4.939e-06, -0.02018), (-6.87, 1.366, -0.02018), (-6.471, 2.68, -0.02018), (-5.824, 3.891, -0.02018), (-4.953, 4.953, -0.02018), (-3.891, 5.824, -0.02018), (-2.68, 6.471, -0.02018), (-1.366, 6.87, -0.02018), (1.089, 5.477, -0.898), (2.137, 5.159, -0.898), (3.102, 4.643, -0.898), (3.948, 3.948, -0.898), (4.643, 3.102, -0.898), (5.159, 2.137, -0.898), (5.477, 1.089, -0.898), (5.584, -1.005e-06, -0.898), (5.477, -1.089, -0.898), (5.159, -2.137, -0.898), (4.643, -3.102, -0.898), (3.948, -3.948, -0.898), (3.102, -4.643, -0.898), (2.137, -5.159, -0.898), (1.089, -5.477, -0.898), (-1.854e-06, -5.584, -0.898), (-1.089, -5.477, -0.898), (-2.137, -5.159, -0.898), (-3.102, -4.643, -0.898), (-3.948, -3.948, -0.898), (-4.643, -3.102, -0.898), (-5.159, -2.137, -0.898), (-5.477, -1.089, -0.898), (-5.584, 3.965e-06, -0.898), (-5.477, 1.089, -0.898), (-5.159, 2.137, -0.898), (-4.643, 3.102, -0.898), (-3.948, 3.948, -0.898), (-3.102, 4.643, -0.898), (-2.137, 5.159, -0.898), (-1.089, 5.477, -0.898), (-3.429e-08, 5.584, -0.898), (-4.241e-07, 8.097, 1.098), (1.58, 7.941, 1.098), (3.098, 7.48, 1.098), (4.498, 6.732, 1.098), (5.725, 5.725, 1.098), (6.732, 4.498, 1.098), (7.48, 3.098, 1.098), (7.941, 1.58, 1.098), (8.097, -1.552e-06, 1.098), (7.941, -1.58, 1.098), (7.48, -3.098, 1.098), (6.732, -4.498, 1.098), (5.725, -5.725, 1.098), (4.498, -6.732, 1.098), (3.098, -7.48, 1.098), (1.58, -7.941, 1.098), (-3.062e-06, -8.097, 1.098), (-1.58, -7.941, 1.098), (-3.098, -7.48, 1.098), (-4.498, -6.732, 1.098), (-5.725, -5.725, 1.098), (-6.732, -4.498, 1.098), (-7.48, -3.098, 1.098), (-7.941, -1.58, 1.098), (-8.097, 5.655e-06, 1.098), (-7.941, 1.58, 1.098), (-7.48, 3.098, 1.098), (-6.732, 4.498, 1.098), (-5.725, 5.725, 1.098), (-4.498, 6.732, 1.098), (-3.098, 7.48, 1.098), (-1.58, 7.941, 1.098), (1.592, 8.002, 1.162), (-4.309e-07, 8.159, 1.162), (3.122, 7.538, 1.162), (4.533, 6.784, 1.162), (5.769, 5.769, 1.162), (6.784, 4.533, 1.162), (7.538, 3.122, 1.162), (8.002, 1.592, 1.162), (8.159, -1.567e-06, 1.162), (8.002, -1.592, 1.162), (7.538, -3.122, 1.162), (6.784, -4.533, 1.162), (5.769, -5.769, 1.162), (4.533, -6.784, 1.162), (3.122, -7.538, 1.162), (1.592, -8.002, 1.162), (-3.089e-06, -8.159, 1.162), (-1.592, -8.002, 1.162), (-3.122, -7.538, 1.162), (-4.533, -6.784, 1.162), (-5.769, -5.769, 1.162), (-6.784, -4.533, 1.162), (-7.538, -3.122, 1.162), (-8.002, -1.592, 1.162), (-8.159, 5.696e-06, 1.162), (-8.002, 1.592, 1.162), (-7.538, 3.122, 1.162), (-6.784, 4.533, 1.162), (-5.769, 5.769, 1.162), (-4.533, 6.784, 1.162), (-3.122, 7.538, 1.162), (-1.592, 8.002, 1.162), (-5.772e-09, 5.434, -0.9907), (1.06, 5.33, -0.9907), (2.08, 5.02, -0.9907), (3.019, 4.518, -0.9907), (3.842, 3.842, -0.9907), (4.518, 3.019, -0.9907), (5.02, 2.08, -0.9907), (5.33, 1.06, -0.9907), (5.434, -9.747e-07, -0.9907), (5.33, -1.06, -0.9907), (5.02, -2.08, -0.9907), (4.518, -3.019, -0.9907), (3.842, -3.842, -0.9907), (3.019, -4.518, -0.9907), (2.08, -5.02, -0.9907), (1.06, -5.33, -0.9907), (-1.776e-06, -5.434, -0.9907), (-1.06, -5.33, -0.9907), (-2.08, -5.02, -0.9907), (-3.019, -4.518, -0.9907), (-3.842, -3.842, -0.9907), (-4.518, -3.019, -0.9907), (-5.02, -2.08, -0.9907), (-5.33, -1.06, -0.9907), (-5.434, 3.862e-06, -0.9907), (-5.33, 1.06, -0.9907), (-5.02, 2.08, -0.9907), (-4.518, 3.019, -0.9907), (-3.842, 3.842, -0.9907), (-3.019, 4.518, -0.9907), (-2.079, 5.02, -0.9907), (-1.06, 5.33, -0.9907), (1.058, 5.32, -0.7549), (-7.908e-07, 5.424, -0.7549), (2.076, 5.011, -0.7549), (3.014, 4.51, -0.7549), (3.836, 3.836, -0.7549), (4.51, 3.014, -0.7549), (5.011, 2.076, -0.7549), (5.32, 1.058, -0.7549), (5.424, -1.264e-06, -0.7549), (5.32, -1.058, -0.7549), (5.011, -2.076, -0.7549), (4.51, -3.014, -0.7549), (3.836, -3.836, -0.7549), (3.014, -4.51, -0.7549), (2.076, -5.011, -0.7549), (1.058, -5.32, -0.7549), (-2.069e-06, -5.424, -0.7549), (-1.058, -5.32, -0.7549), (-2.076, -5.011, -0.7549), (-3.014, -4.51, -0.7549), (-3.836, -3.836, -0.7549), (-4.51, -3.014, -0.7549), (-5.011, -2.076, -0.7549), (-5.32, -1.058, -0.7549), (-5.424, 3.711e-06, -0.7549), (-5.32, 1.058, -0.7549), (-5.011, 2.076, -0.7549), (-4.51, 3.014, -0.7549), (-3.836, 3.836, -0.7549), (-3.014, 4.51, -0.7549), (-2.076, 5.011, -0.7549), (-1.058, 5.32, -0.7549), (-5.523, -1.099, -0.6038), (-5.631, 3.894e-06, -0.6038), (5.202, -2.155, -0.6038), (4.682, -3.128, -0.6038), (-5.523, 1.099, -0.6038), (3.982, -3.982, -0.6038), (-5.202, 2.155, -0.6038), (3.128, -4.682, -0.6038), (-4.682, 3.128, -0.6038), (2.155, -5.202, -0.6038), (-6.106e-07, 5.631, -0.6038), (1.099, 5.523, -0.6038), (-3.982, 3.982, -0.6038), (1.099, -5.523, -0.6038), (2.155, 5.202, -0.6038), (-3.128, 4.682, -0.6038), (-2.158e-06, -5.631, -0.6038), (3.128, 4.682, -0.6038), (-2.155, 5.202, -0.6038), (-1.099, -5.523, -0.6038), (3.982, 3.982, -0.6038), (-1.099, 5.523, -0.6038), (-2.155, -5.202, -0.6038), (4.682, 3.128, -0.6038), (-3.128, -4.682, -0.6038), (5.202, 2.155, -0.6038), (-3.982, -3.982, -0.6038), (5.523, 1.099, -0.6038), (-4.682, -3.128, -0.6038), (5.631, -1.221e-06, -0.6038), (-5.202, -2.155, -0.6038), (5.523, -1.099, -0.6038), (-7.54, 5.167e-06, 1.057), (6.269, -4.189, 1.057), (-7.395, 1.471, 1.057), (5.331, -5.331, 1.057), (-6.966, 2.885, 1.057), (4.189, -6.269, 1.057), (-6.269, 4.189, 1.057), (2.885, -6.966, 1.057), (1.471, 7.395, 1.057), (-5.331, 5.331, 1.057), (1.471, -7.395, 1.057), (2.885, 6.966, 1.057), (-4.189, 6.269, 1.057), (-2.894e-06, -7.54, 1.057), (4.189, 6.269, 1.057), (-2.885, 6.966, 1.057), (-1.471, -7.395, 1.057), (5.331, 5.331, 1.057), (-1.471, 7.395, 1.057), (-2.885, -6.966, 1.057), (6.269, 4.189, 1.057), (-4.189, -6.269, 1.057), (6.966, 2.885, 1.057), (-5.331, -5.331, 1.057), (7.395, 1.471, 1.057), (-6.269, -4.189, 1.057), (7.54, -1.682e-06, 1.057), (-6.966, -2.885, 1.057), (7.395, -1.471, 1.057), (-7.395, -1.471, 1.057), (6.966, -2.885, 1.057), (-8.212e-07, 7.54, 1.057), (1.099, 5.523, -0.7549), (-6.106e-07, 5.631, -0.7549), (2.155, 5.202, -0.7549), (3.128, 4.682, -0.7549), (3.982, 3.982, -0.7549), (4.682, 3.128, -0.7549), (5.202, 2.155, -0.7549), (5.523, 1.099, -0.7549), (5.631, -1.221e-06, -0.7549), (5.523, -1.099, -0.7549), (5.202, -2.155, -0.7549), (4.682, -3.128, -0.7549), (3.982, -3.982, -0.7549), (3.128, -4.682, -0.7549), (2.155, -5.202, -0.7549), (1.099, -5.523, -0.7549), (-2.158e-06, -5.631, -0.7549), (-1.099, -5.523, -0.7549), (-2.155, -5.202, -0.7549), (-3.128, -4.682, -0.7549), (-3.982, -3.982, -0.7549), (-4.682, -3.128, -0.7549), (-5.202, -2.155, -0.7549), (-5.523, -1.099, -0.7549), (-5.631, 3.894e-06, -0.7549), (-5.523, 1.099, -0.7549), (-5.202, 2.155, -0.7549), (-4.682, 3.128, -0.7549), (-3.982, 3.982, -0.7549), (-3.128, 4.682, -0.7549), (-2.155, 5.202, -0.7549), (-1.099, 5.523, -0.7549)], [], [(128, 161, 160, 129), (129, 160, 162, 130), (130, 162, 163, 131), (131, 163, 164, 132), (132, 164, 165, 133), (133, 165, 166, 134), (134, 166, 167, 135), (135, 167, 168, 136), (136, 168, 169, 137), (137, 169, 170, 138), (138, 170, 171, 139), (139, 171, 172, 140), (140, 172, 173, 141), (141, 173, 174, 142), (142, 174, 175, 143), (143, 175, 176, 144), (144, 176, 177, 145), (145, 177, 178, 146), (146, 178, 179, 147), (147, 179, 180, 148), (148, 180, 181, 149), (149, 181, 182, 150), (150, 182, 183, 151), (151, 183, 184, 152), (152, 184, 185, 153), (153, 185, 186, 154), (154, 186, 187, 155), (155, 187, 188, 156), (156, 188, 189, 157), (157, 189, 190, 158), (257, 256, 343, 344), (158, 190, 191, 159), (159, 191, 161, 128), (0, 2, 4, 6, 8, 10, 12, 14, 16, 18, 20, 22, 24, 26, 28, 30, 32, 34, 36, 38, 40, 42, 44, 46, 48, 50, 52, 54, 56, 58, 60, 62), (126, 95, 64, 127), (125, 94, 95, 126), (124, 93, 94, 125), (123, 92, 93, 124), (122, 91, 92, 123), (121, 90, 91, 122), (120, 89, 90, 121), (119, 88, 89, 120), (118, 87, 88, 119), (117, 86, 87, 118), (116, 85, 86, 117), (115, 84, 85, 116), (114, 83, 84, 115), (113, 82, 83, 114), (112, 81, 82, 113), (111, 80, 81, 112), (110, 79, 80, 111), (109, 78, 79, 110), (108, 77, 78, 109), (107, 76, 77, 108), (106, 75, 76, 107), (105, 74, 75, 106), (104, 73, 74, 105), (103, 72, 73, 104), (102, 71, 72, 103), (101, 70, 71, 102), (100, 69, 70, 101), (99, 68, 69, 100), (98, 67, 68, 99), (97, 66, 67, 98), (96, 65, 66, 97), (127, 64, 65, 96), (192, 127, 96, 193), (193, 96, 97, 194), (194, 97, 98, 195), (195, 98, 99, 196), (196, 99, 100, 197), (197, 100, 101, 198), (198, 101, 102, 199), (199, 102, 103, 200), (200, 103, 104, 201), (201, 104, 105, 202), (202, 105, 106, 203), (203, 106, 107, 204), (204, 107, 108, 205), (205, 108, 109, 206), (206, 109, 110, 207), (207, 110, 111, 208), (208, 111, 112, 209), (209, 112, 113, 210), (210, 113, 114, 211), (211, 114, 115, 212), (212, 115, 116, 213), (213, 116, 117, 214), (214, 117, 118, 215), (215, 118, 119, 216), (216, 119, 120, 217), (217, 120, 121, 218), (218, 121, 122, 219), (219, 122, 123, 220), (220, 123, 124, 221), (221, 124, 125, 222), (222, 125, 126, 223), (223, 126, 127, 192), (95, 159, 128, 64), (94, 158, 159, 95), (93, 157, 158, 94), (92, 156, 157, 93), (91, 155, 156, 92), (90, 154, 155, 91), (89, 153, 154, 90), (88, 152, 153, 89), (87, 151, 152, 88), (86, 150, 151, 87), (85, 149, 150, 86), (84, 148, 149, 85), (83, 147, 148, 84), (82, 146, 147, 83), (81, 145, 146, 82), (80, 144, 145, 81), (79, 143, 144, 80), (78, 142, 143, 79), (77, 141, 142, 78), (76, 140, 141, 77), (75, 139, 140, 76), (74, 138, 139, 75), (73, 137, 138, 74), (72, 136, 137, 73), (71, 135, 136, 72), (70, 134, 135, 71), (69, 133, 134, 70), (68, 132, 133, 69), (67, 131, 132, 68), (66, 130, 131, 67), (65, 129, 130, 66), (64, 128, 129, 65), (1, 3, 160, 161), (3, 5, 162, 160), (5, 7, 163, 162), (7, 9, 164, 163), (9, 11, 165, 164), (11, 13, 166, 165), (13, 15, 167, 166), (15, 17, 168, 167), (17, 19, 169, 168), (19, 21, 170, 169), (21, 23, 171, 170), (23, 25, 172, 171), (25, 27, 173, 172), (27, 29, 174, 173), (29, 31, 175, 174), (31, 33, 176, 175), (33, 35, 177, 176), (35, 37, 178, 177), (37, 39, 179, 178), (39, 41, 180, 179), (41, 43, 181, 180), (43, 45, 182, 181), (45, 47, 183, 182), (47, 49, 184, 183), (49, 51, 185, 184), (51, 53, 186, 185), (53, 55, 187, 186), (55, 57, 188, 187), (57, 59, 189, 188), (59, 61, 190, 189), (61, 63, 191, 190), (63, 1, 161, 191), (2, 0, 192, 193), (4, 2, 193, 194), (6, 4, 194, 195), (8, 6, 195, 196), (10, 8, 196, 197), (12, 10, 197, 198), (14, 12, 198, 199), (16, 14, 199, 200), (18, 16, 200, 201), (20, 18, 201, 202), (22, 20, 202, 203), (24, 22, 203, 204), (26, 24, 204, 205), (28, 26, 205, 206), (30, 28, 206, 207), (32, 30, 207, 208), (34, 32, 208, 209), (36, 34, 209, 210), (38, 36, 210, 211), (40, 38, 211, 212), (42, 40, 212, 213), (44, 42, 213, 214), (46, 44, 214, 215), (48, 46, 215, 216), (50, 48, 216, 217), (52, 50, 217, 218), (54, 52, 218, 219), (56, 54, 219, 220), (58, 56, 220, 221), (60, 58, 221, 222), (62, 60, 222, 223), (0, 62, 223, 192), (224, 225, 255, 254, 253, 252, 251, 250, 249, 248, 247, 246, 245, 244, 243, 242, 241, 240, 239, 238, 237, 236, 235, 234, 233, 232, 231, 230, 229, 228, 227, 226), (259, 258, 330, 331), (260, 257, 344, 345), (261, 259, 331, 332), (262, 260, 345, 346), (263, 261, 332, 333), (264, 262, 346, 347), (265, 263, 333, 334), (267, 266, 321, 320), (268, 264, 347, 348), (269, 265, 334, 335), (270, 267, 320, 322), (271, 268, 348, 349), (272, 269, 335, 336), (273, 270, 322, 323), (274, 271, 349, 350), (275, 272, 336, 337), (276, 273, 323, 324), (277, 274, 350, 351), (278, 275, 337, 338), (279, 276, 324, 325), (266, 277, 351, 321), (280, 278, 338, 339), (281, 279, 325, 326), (282, 280, 339, 340), (283, 281, 326, 327), (284, 282, 340, 341), (285, 283, 327, 328), (286, 284, 341, 342), (287, 285, 328, 329), (256, 286, 342, 343), (258, 287, 329, 330), (318, 316, 287, 258), (317, 315, 286, 256), (316, 314, 285, 287), (315, 313, 284, 286), (314, 312, 283, 285), (313, 311, 282, 284), (312, 310, 281, 283), (311, 309, 280, 282), (310, 308, 279, 281), (309, 307, 278, 280), (319, 306, 277, 266), (308, 305, 276, 279), (307, 304, 275, 278), (306, 303, 274, 277), (305, 302, 273, 276), (304, 301, 272, 275), (303, 300, 271, 274), (302, 299, 270, 273), (301, 298, 269, 272), (300, 297, 268, 271), (299, 296, 267, 270), (298, 295, 265, 269), (297, 294, 264, 268), (296, 319, 266, 267), (295, 293, 263, 265), (294, 292, 262, 264), (293, 291, 261, 263), (292, 290, 260, 262), (291, 289, 259, 261), (290, 288, 257, 260), (289, 318, 258, 259), (288, 317, 256, 257), (49, 47, 317, 288), (23, 21, 318, 289), (51, 49, 288, 290), (25, 23, 289, 291), (53, 51, 290, 292), (27, 25, 291, 293), (55, 53, 292, 294), (29, 27, 293, 295), (3, 1, 319, 296), (57, 55, 294, 297), (31, 29, 295, 298), (5, 3, 296, 299), (59, 57, 297, 300), (33, 31, 298, 301), (7, 5, 299, 302), (61, 59, 300, 303), (35, 33, 301, 304), (9, 7, 302, 305), (63, 61, 303, 306), (37, 35, 304, 307), (11, 9, 305, 308), (1, 63, 306, 319), (39, 37, 307, 309), (13, 11, 308, 310), (41, 39, 309, 311), (15, 13, 310, 312), (43, 41, 311, 313), (17, 15, 312, 314), (45, 43, 313, 315), (19, 17, 314, 316), (47, 45, 315, 317), (21, 19, 316, 318), (225, 224, 320, 321), (224, 226, 322, 320), (226, 227, 323, 322), (227, 228, 324, 323), (228, 229, 325, 324), (229, 230, 326, 325), (230, 231, 327, 326), (231, 232, 328, 327), (232, 233, 329, 328), (233, 234, 330, 329), (234, 235, 331, 330), (235, 236, 332, 331), (236, 237, 333, 332), (237, 238, 334, 333), (238, 239, 335, 334), (239, 240, 336, 335), (240, 241, 337, 336), (241, 242, 338, 337), (242, 243, 339, 338), (243, 244, 340, 339), (244, 245, 341, 340), (245, 246, 342, 341), (246, 247, 343, 342), (247, 248, 344, 343), (248, 249, 345, 344), (249, 250, 346, 345), (250, 251, 347, 346), (251, 252, 348, 347), (252, 253, 349, 348), (253, 254, 350, 349), (254, 255, 351, 350), (255, 225, 321, 351)])
me_cylinder_001.materials.append(mat_sprinkle_orange)
me_cylinder_001.use_remesh_preserve_volume = False
me_cylinder_001.use_remesh_preserve_attributes = False
me_cylinder_001.use_mirror_vertex_groups = False
me_cylinder_001.update()
me_cylinder_015 = bpy.data.meshes.new('Cylinder.015')
me_cylinder_015.from_pydata([(0.0, 0.02095, 0.0), (0.0, 0.02095, 0.08267), (0.01481, 0.01481, 0.0), (0.01481, 0.01481, 0.08267), (0.02095, -9.157e-10, 0.0), (0.02095, -9.157e-10, 0.08267), (0.01481, -0.01481, 0.0), (0.01481, -0.01481, 0.08267), (-1.831e-09, -0.02095, 0.0), (-1.831e-09, -0.02095, 0.08267), (-0.01481, -0.01481, 0.0), (-0.01481, -0.01481, 0.08267), (-0.02095, 2.498e-10, 0.0), (-0.02095, 2.498e-10, 0.08267), (-0.01481, 0.01481, 0.0), (-0.01481, 0.01481, 0.08267), (0.008887, 0.008887, 0.08846), (-6.243e-11, 0.01257, 0.08846), (0.01257, -4.87e-10, 0.08846), (0.008887, -0.008887, 0.08846), (-1.161e-09, -0.01257, 0.08846), (-0.008887, -0.008887, 0.08846), (-0.01257, 2.123e-10, 0.08846), (-0.008887, 0.008887, 0.08846)], [], [(0, 1, 3, 2), (2, 3, 5, 4), (4, 5, 7, 6), (6, 7, 9, 8), (8, 9, 11, 10), (10, 11, 13, 12), (11, 9, 20, 21), (12, 13, 15, 14), (14, 15, 1, 0), (16, 17, 23, 22, 21, 20, 19, 18), (1, 15, 23, 17), (3, 1, 17, 16), (7, 5, 18, 19), (13, 11, 21, 22), (9, 7, 19, 20), (15, 13, 22, 23), (5, 3, 16, 18)])
me_cylinder_015.polygons.foreach_set('use_smooth', [True] * 17)
me_cylinder_015.materials.append(mat_sprinkle_red)
me_cylinder_015.use_remesh_preserve_volume = False
me_cylinder_015.use_remesh_preserve_attributes = False
me_cylinder_015.use_mirror_vertex_groups = False
me_cylinder_015.update()
me_cylinder_014 = bpy.data.meshes.new('Cylinder.014')
me_cylinder_014.from_pydata([(0.0, 0.02095, 0.0), (0.0, 0.02095, 0.08267), (0.01481, 0.01481, 0.0), (0.01481, 0.01481, 0.08267), (0.02095, -9.157e-10, 0.0), (0.02095, -9.157e-10, 0.08267), (0.01481, -0.01481, 0.0), (0.01481, -0.01481, 0.08267), (-1.831e-09, -0.02095, 0.0), (-1.831e-09, -0.02095, 0.08267), (-0.01481, -0.01481, 0.0), (-0.01481, -0.01481, 0.08267), (-0.02095, 2.498e-10, 0.0), (-0.02095, 2.498e-10, 0.08267), (-0.01481, 0.01481, 0.0), (-0.01481, 0.01481, 0.08267), (0.008887, 0.008887, 0.08846), (-6.243e-11, 0.01257, 0.08846), (0.01257, -4.87e-10, 0.08846), (0.008887, -0.008887, 0.08846), (-1.161e-09, -0.01257, 0.08846), (-0.008887, -0.008887, 0.08846), (-0.01257, 2.123e-10, 0.08846), (-0.008887, 0.008887, 0.08846)], [], [(0, 1, 3, 2), (2, 3, 5, 4), (4, 5, 7, 6), (6, 7, 9, 8), (8, 9, 11, 10), (10, 11, 13, 12), (11, 9, 20, 21), (12, 13, 15, 14), (14, 15, 1, 0), (16, 17, 23, 22, 21, 20, 19, 18), (1, 15, 23, 17), (3, 1, 17, 16), (7, 5, 18, 19), (13, 11, 21, 22), (9, 7, 19, 20), (15, 13, 22, 23), (5, 3, 16, 18)])
me_cylinder_014.polygons.foreach_set('use_smooth', [True] * 17)
me_cylinder_014.materials.append(mat_sprinkle_red)
me_cylinder_014.use_remesh_preserve_volume = False
me_cylinder_014.use_remesh_preserve_attributes = False
me_cylinder_014.use_mirror_vertex_groups = False
me_cylinder_014.update()
me_cylinder_013 = bpy.data.meshes.new('Cylinder.013')
me_cylinder_013.from_pydata([(0.0, 0.02095, 0.0), (0.0, 0.02095, 0.08267), (0.01481, 0.01481, 0.0), (0.01481, 0.01481, 0.08267), (0.02095, -9.157e-10, 0.0), (0.02095, -9.157e-10, 0.08267), (0.01481, -0.01481, 0.0), (0.01481, -0.01481, 0.08267), (-1.831e-09, -0.02095, 0.0), (-1.831e-09, -0.02095, 0.08267), (-0.01481, -0.01481, 0.0), (-0.01481, -0.01481, 0.08267), (-0.02095, 2.498e-10, 0.0), (-0.02095, 2.498e-10, 0.08267), (-0.01481, 0.01481, 0.0), (-0.01481, 0.01481, 0.08267), (0.008887, 0.008887, 0.08846), (-6.243e-11, 0.01257, 0.08846), (0.01257, -4.87e-10, 0.08846), (0.008887, -0.008887, 0.08846), (-1.161e-09, -0.01257, 0.08846), (-0.008887, -0.008887, 0.08846), (-0.01257, 2.123e-10, 0.08846), (-0.008887, 0.008887, 0.08846)], [], [(0, 1, 3, 2), (2, 3, 5, 4), (4, 5, 7, 6), (6, 7, 9, 8), (8, 9, 11, 10), (10, 11, 13, 12), (11, 9, 20, 21), (12, 13, 15, 14), (14, 15, 1, 0), (16, 17, 23, 22, 21, 20, 19, 18), (1, 15, 23, 17), (3, 1, 17, 16), (7, 5, 18, 19), (13, 11, 21, 22), (9, 7, 19, 20), (15, 13, 22, 23), (5, 3, 16, 18)])
me_cylinder_013.polygons.foreach_set('use_smooth', [True] * 17)
me_cylinder_013.materials.append(mat_sprinkle_yellow)
me_cylinder_013.use_remesh_preserve_volume = False
me_cylinder_013.use_remesh_preserve_attributes = False
me_cylinder_013.use_mirror_vertex_groups = False
me_cylinder_013.update()
me_cylinder_012 = bpy.data.meshes.new('Cylinder.012')
me_cylinder_012.from_pydata([(0.0, 0.02095, 0.0), (0.0, 0.02095, 0.08267), (0.01481, 0.01481, 0.0), (0.01481, 0.01481, 0.08267), (0.02095, -9.157e-10, 0.0), (0.02095, -9.157e-10, 0.08267), (0.01481, -0.01481, 0.0), (0.01481, -0.01481, 0.08267), (-1.831e-09, -0.02095, 0.0), (-1.831e-09, -0.02095, 0.08267), (-0.01481, -0.01481, 0.0), (-0.01481, -0.01481, 0.08267), (-0.02095, 2.498e-10, 0.0), (-0.02095, 2.498e-10, 0.08267), (-0.01481, 0.01481, 0.0), (-0.01481, 0.01481, 0.08267), (0.008887, 0.008887, 0.08846), (-6.243e-11, 0.01257, 0.08846), (0.01257, -4.87e-10, 0.08846), (0.008887, -0.008887, 0.08846), (-1.161e-09, -0.01257, 0.08846), (-0.008887, -0.008887, 0.08846), (-0.01257, 2.123e-10, 0.08846), (-0.008887, 0.008887, 0.08846)], [], [(0, 1, 3, 2), (2, 3, 5, 4), (4, 5, 7, 6), (6, 7, 9, 8), (8, 9, 11, 10), (10, 11, 13, 12), (11, 9, 20, 21), (12, 13, 15, 14), (14, 15, 1, 0), (16, 17, 23, 22, 21, 20, 19, 18), (1, 15, 23, 17), (3, 1, 17, 16), (7, 5, 18, 19), (13, 11, 21, 22), (9, 7, 19, 20), (15, 13, 22, 23), (5, 3, 16, 18)])
me_cylinder_012.polygons.foreach_set('use_smooth', [True] * 17)
me_cylinder_012.materials.append(mat_sprinkle_yellow)
me_cylinder_012.use_remesh_preserve_volume = False
me_cylinder_012.use_remesh_preserve_attributes = False
me_cylinder_012.use_mirror_vertex_groups = False
me_cylinder_012.update()
me_cylinder_011 = bpy.data.meshes.new('Cylinder.011')
me_cylinder_011.from_pydata([(0.0, 0.02095, 0.0), (0.0, 0.02095, 0.08267), (0.01481, 0.01481, 0.0), (0.01481, 0.01481, 0.08267), (0.02095, -9.157e-10, 0.0), (0.02095, -9.157e-10, 0.08267), (0.01481, -0.01481, 0.0), (0.01481, -0.01481, 0.08267), (-1.831e-09, -0.02095, 0.0), (-1.831e-09, -0.02095, 0.08267), (-0.01481, -0.01481, 0.0), (-0.01481, -0.01481, 0.08267), (-0.02095, 2.498e-10, 0.0), (-0.02095, 2.498e-10, 0.08267), (-0.01481, 0.01481, 0.0), (-0.01481, 0.01481, 0.08267), (0.008887, 0.008887, 0.08846), (-6.243e-11, 0.01257, 0.08846), (0.01257, -4.87e-10, 0.08846), (0.008887, -0.008887, 0.08846), (-1.161e-09, -0.01257, 0.08846), (-0.008887, -0.008887, 0.08846), (-0.01257, 2.123e-10, 0.08846), (-0.008887, 0.008887, 0.08846)], [], [(0, 1, 3, 2), (2, 3, 5, 4), (4, 5, 7, 6), (6, 7, 9, 8), (8, 9, 11, 10), (10, 11, 13, 12), (11, 9, 20, 21), (12, 13, 15, 14), (14, 15, 1, 0), (16, 17, 23, 22, 21, 20, 19, 18), (1, 15, 23, 17), (3, 1, 17, 16), (7, 5, 18, 19), (13, 11, 21, 22), (9, 7, 19, 20), (15, 13, 22, 23), (5, 3, 16, 18)])
me_cylinder_011.polygons.foreach_set('use_smooth', [True] * 17)
me_cylinder_011.materials.append(mat_sprinkle_white)
me_cylinder_011.use_remesh_preserve_volume = False
me_cylinder_011.use_remesh_preserve_attributes = False
me_cylinder_011.use_mirror_vertex_groups = False
me_cylinder_011.update()
me_cylinder_010 = bpy.data.meshes.new('Cylinder.010')
me_cylinder_010.from_pydata([(0.0, 0.02095, 0.0), (0.0, 0.02095, 0.08267), (0.01481, 0.01481, 0.0), (0.01481, 0.01481, 0.08267), (0.02095, -9.157e-10, 0.0), (0.02095, -9.157e-10, 0.08267), (0.01481, -0.01481, 0.0), (0.01481, -0.01481, 0.08267), (-1.831e-09, -0.02095, 0.0), (-1.831e-09, -0.02095, 0.08267), (-0.01481, -0.01481, 0.0), (-0.01481, -0.01481, 0.08267), (-0.02095, 2.498e-10, 0.0), (-0.02095, 2.498e-10, 0.08267), (-0.01481, 0.01481, 0.0), (-0.01481, 0.01481, 0.08267), (0.008887, 0.008887, 0.08846), (-6.243e-11, 0.01257, 0.08846), (0.01257, -4.87e-10, 0.08846), (0.008887, -0.008887, 0.08846), (-1.161e-09, -0.01257, 0.08846), (-0.008887, -0.008887, 0.08846), (-0.01257, 2.123e-10, 0.08846), (-0.008887, 0.008887, 0.08846)], [], [(0, 1, 3, 2), (2, 3, 5, 4), (4, 5, 7, 6), (6, 7, 9, 8), (8, 9, 11, 10), (10, 11, 13, 12), (11, 9, 20, 21), (12, 13, 15, 14), (14, 15, 1, 0), (16, 17, 23, 22, 21, 20, 19, 18), (1, 15, 23, 17), (3, 1, 17, 16), (7, 5, 18, 19), (13, 11, 21, 22), (9, 7, 19, 20), (15, 13, 22, 23), (5, 3, 16, 18)])
me_cylinder_010.polygons.foreach_set('use_smooth', [True] * 17)
me_cylinder_010.materials.append(mat_sprinkle_white)
me_cylinder_010.use_remesh_preserve_volume = False
me_cylinder_010.use_remesh_preserve_attributes = False
me_cylinder_010.use_mirror_vertex_groups = False
me_cylinder_010.update()
me_cylinder_009 = bpy.data.meshes.new('Cylinder.009')
me_cylinder_009.from_pydata([(0.0, 0.02095, 0.0), (0.0, 0.02095, 0.08267), (0.01481, 0.01481, 0.0), (0.01481, 0.01481, 0.08267), (0.02095, -9.157e-10, 0.0), (0.02095, -9.157e-10, 0.08267), (0.01481, -0.01481, 0.0), (0.01481, -0.01481, 0.08267), (-1.831e-09, -0.02095, 0.0), (-1.831e-09, -0.02095, 0.08267), (-0.01481, -0.01481, 0.0), (-0.01481, -0.01481, 0.08267), (-0.02095, 2.498e-10, 0.0), (-0.02095, 2.498e-10, 0.08267), (-0.01481, 0.01481, 0.0), (-0.01481, 0.01481, 0.08267), (0.008887, 0.008887, 0.08846), (-6.243e-11, 0.01257, 0.08846), (0.01257, -4.87e-10, 0.08846), (0.008887, -0.008887, 0.08846), (-1.161e-09, -0.01257, 0.08846), (-0.008887, -0.008887, 0.08846), (-0.01257, 2.123e-10, 0.08846), (-0.008887, 0.008887, 0.08846)], [], [(0, 1, 3, 2), (2, 3, 5, 4), (4, 5, 7, 6), (6, 7, 9, 8), (8, 9, 11, 10), (10, 11, 13, 12), (11, 9, 20, 21), (12, 13, 15, 14), (14, 15, 1, 0), (16, 17, 23, 22, 21, 20, 19, 18), (1, 15, 23, 17), (3, 1, 17, 16), (7, 5, 18, 19), (13, 11, 21, 22), (9, 7, 19, 20), (15, 13, 22, 23), (5, 3, 16, 18)])
me_cylinder_009.polygons.foreach_set('use_smooth', [True] * 17)
me_cylinder_009.materials.append(mat_sprinkle_pink)
me_cylinder_009.use_remesh_preserve_volume = False
me_cylinder_009.use_remesh_preserve_attributes = False
me_cylinder_009.use_mirror_vertex_groups = False
me_cylinder_009.update()
me_cylinder_008 = bpy.data.meshes.new('Cylinder.008')
me_cylinder_008.from_pydata([(0.0, 0.02095, 0.0), (0.0, 0.02095, 0.08267), (0.01481, 0.01481, 0.0), (0.01481, 0.01481, 0.08267), (0.02095, -9.157e-10, 0.0), (0.02095, -9.157e-10, 0.08267), (0.01481, -0.01481, 0.0), (0.01481, -0.01481, 0.08267), (-1.831e-09, -0.02095, 0.0), (-1.831e-09, -0.02095, 0.08267), (-0.01481, -0.01481, 0.0), (-0.01481, -0.01481, 0.08267), (-0.02095, 2.498e-10, 0.0), (-0.02095, 2.498e-10, 0.08267), (-0.01481, 0.01481, 0.0), (-0.01481, 0.01481, 0.08267), (0.008887, 0.008887, 0.08846), (-6.243e-11, 0.01257, 0.08846), (0.01257, -4.87e-10, 0.08846), (0.008887, -0.008887, 0.08846), (-1.161e-09, -0.01257, 0.08846), (-0.008887, -0.008887, 0.08846), (-0.01257, 2.123e-10, 0.08846), (-0.008887, 0.008887, 0.08846)], [], [(0, 1, 3, 2), (2, 3, 5, 4), (4, 5, 7, 6), (6, 7, 9, 8), (8, 9, 11, 10), (10, 11, 13, 12), (11, 9, 20, 21), (12, 13, 15, 14), (14, 15, 1, 0), (16, 17, 23, 22, 21, 20, 19, 18), (1, 15, 23, 17), (3, 1, 17, 16), (7, 5, 18, 19), (13, 11, 21, 22), (9, 7, 19, 20), (15, 13, 22, 23), (5, 3, 16, 18)])
me_cylinder_008.polygons.foreach_set('use_smooth', [True] * 17)
me_cylinder_008.materials.append(mat_sprinkle_pink)
me_cylinder_008.use_remesh_preserve_volume = False
me_cylinder_008.use_remesh_preserve_attributes = False
me_cylinder_008.use_mirror_vertex_groups = False
me_cylinder_008.update()
me_cylinder_007 = bpy.data.meshes.new('Cylinder.007')
me_cylinder_007.from_pydata([(0.0, 0.02095, 0.0), (0.0, 0.02095, 0.08267), (0.01481, 0.01481, 0.0), (0.01481, 0.01481, 0.08267), (0.02095, -9.157e-10, 0.0), (0.02095, -9.157e-10, 0.08267), (0.01481, -0.01481, 0.0), (0.01481, -0.01481, 0.08267), (-1.831e-09, -0.02095, 0.0), (-1.831e-09, -0.02095, 0.08267), (-0.01481, -0.01481, 0.0), (-0.01481, -0.01481, 0.08267), (-0.02095, 2.498e-10, 0.0), (-0.02095, 2.498e-10, 0.08267), (-0.01481, 0.01481, 0.0), (-0.01481, 0.01481, 0.08267), (0.008887, 0.008887, 0.08846), (-6.243e-11, 0.01257, 0.08846), (0.01257, -4.87e-10, 0.08846), (0.008887, -0.008887, 0.08846), (-1.161e-09, -0.01257, 0.08846), (-0.008887, -0.008887, 0.08846), (-0.01257, 2.123e-10, 0.08846), (-0.008887, 0.008887, 0.08846)], [], [(0, 1, 3, 2), (2, 3, 5, 4), (4, 5, 7, 6), (6, 7, 9, 8), (8, 9, 11, 10), (10, 11, 13, 12), (11, 9, 20, 21), (12, 13, 15, 14), (14, 15, 1, 0), (16, 17, 23, 22, 21, 20, 19, 18), (1, 15, 23, 17), (3, 1, 17, 16), (7, 5, 18, 19), (13, 11, 21, 22), (9, 7, 19, 20), (15, 13, 22, 23), (5, 3, 16, 18)])
me_cylinder_007.polygons.foreach_set('use_smooth', [True] * 17)
me_cylinder_007.materials.append(mat_sprinkle_orange)
me_cylinder_007.use_remesh_preserve_volume = False
me_cylinder_007.use_remesh_preserve_attributes = False
me_cylinder_007.use_mirror_vertex_groups = False
me_cylinder_007.update()
me_cylinder_006 = bpy.data.meshes.new('Cylinder.006')
me_cylinder_006.from_pydata([(0.0, 0.02095, 0.0), (0.0, 0.02095, 0.08267), (0.01481, 0.01481, 0.0), (0.01481, 0.01481, 0.08267), (0.02095, -9.157e-10, 0.0), (0.02095, -9.157e-10, 0.08267), (0.01481, -0.01481, 0.0), (0.01481, -0.01481, 0.08267), (-1.831e-09, -0.02095, 0.0), (-1.831e-09, -0.02095, 0.08267), (-0.01481, -0.01481, 0.0), (-0.01481, -0.01481, 0.08267), (-0.02095, 2.498e-10, 0.0), (-0.02095, 2.498e-10, 0.08267), (-0.01481, 0.01481, 0.0), (-0.01481, 0.01481, 0.08267), (0.008887, 0.008887, 0.08846), (-6.243e-11, 0.01257, 0.08846), (0.01257, -4.87e-10, 0.08846), (0.008887, -0.008887, 0.08846), (-1.161e-09, -0.01257, 0.08846), (-0.008887, -0.008887, 0.08846), (-0.01257, 2.123e-10, 0.08846), (-0.008887, 0.008887, 0.08846)], [], [(0, 1, 3, 2), (2, 3, 5, 4), (4, 5, 7, 6), (6, 7, 9, 8), (8, 9, 11, 10), (10, 11, 13, 12), (11, 9, 20, 21), (12, 13, 15, 14), (14, 15, 1, 0), (16, 17, 23, 22, 21, 20, 19, 18), (1, 15, 23, 17), (3, 1, 17, 16), (7, 5, 18, 19), (13, 11, 21, 22), (9, 7, 19, 20), (15, 13, 22, 23), (5, 3, 16, 18)])
me_cylinder_006.polygons.foreach_set('use_smooth', [True] * 17)
me_cylinder_006.materials.append(mat_sprinkle_orange)
me_cylinder_006.use_remesh_preserve_volume = False
me_cylinder_006.use_remesh_preserve_attributes = False
me_cylinder_006.use_mirror_vertex_groups = False
me_cylinder_006.update()
me_cylinder_005 = bpy.data.meshes.new('Cylinder.005')
me_cylinder_005.from_pydata([(0.0, 0.02095, 0.0), (0.0, 0.02095, 0.08267), (0.01481, 0.01481, 0.0), (0.01481, 0.01481, 0.08267), (0.02095, -9.157e-10, 0.0), (0.02095, -9.157e-10, 0.08267), (0.01481, -0.01481, 0.0), (0.01481, -0.01481, 0.08267), (-1.831e-09, -0.02095, 0.0), (-1.831e-09, -0.02095, 0.08267), (-0.01481, -0.01481, 0.0), (-0.01481, -0.01481, 0.08267), (-0.02095, 2.498e-10, 0.0), (-0.02095, 2.498e-10, 0.08267), (-0.01481, 0.01481, 0.0), (-0.01481, 0.01481, 0.08267), (0.008887, 0.008887, 0.08846), (-6.243e-11, 0.01257, 0.08846), (0.01257, -4.87e-10, 0.08846), (0.008887, -0.008887, 0.08846), (-1.161e-09, -0.01257, 0.08846), (-0.008887, -0.008887, 0.08846), (-0.01257, 2.123e-10, 0.08846), (-0.008887, 0.008887, 0.08846)], [], [(0, 1, 3, 2), (2, 3, 5, 4), (4, 5, 7, 6), (6, 7, 9, 8), (8, 9, 11, 10), (10, 11, 13, 12), (11, 9, 20, 21), (12, 13, 15, 14), (14, 15, 1, 0), (16, 17, 23, 22, 21, 20, 19, 18), (1, 15, 23, 17), (3, 1, 17, 16), (7, 5, 18, 19), (13, 11, 21, 22), (9, 7, 19, 20), (15, 13, 22, 23), (5, 3, 16, 18)])
me_cylinder_005.polygons.foreach_set('use_smooth', [True] * 17)
me_cylinder_005.materials.append(mat_sprinkle_green)
me_cylinder_005.use_remesh_preserve_volume = False
me_cylinder_005.use_remesh_preserve_attributes = False
me_cylinder_005.use_mirror_vertex_groups = False
me_cylinder_005.update()
me_cylinder_004 = bpy.data.meshes.new('Cylinder.004')
me_cylinder_004.from_pydata([(0.0, 0.02095, 0.0), (0.0, 0.02095, 0.08267), (0.01481, 0.01481, 0.0), (0.01481, 0.01481, 0.08267), (0.02095, -9.157e-10, 0.0), (0.02095, -9.157e-10, 0.08267), (0.01481, -0.01481, 0.0), (0.01481, -0.01481, 0.08267), (-1.831e-09, -0.02095, 0.0), (-1.831e-09, -0.02095, 0.08267), (-0.01481, -0.01481, 0.0), (-0.01481, -0.01481, 0.08267), (-0.02095, 2.498e-10, 0.0), (-0.02095, 2.498e-10, 0.08267), (-0.01481, 0.01481, 0.0), (-0.01481, 0.01481, 0.08267), (0.008887, 0.008887, 0.08846), (-6.243e-11, 0.01257, 0.08846), (0.01257, -4.87e-10, 0.08846), (0.008887, -0.008887, 0.08846), (-1.161e-09, -0.01257, 0.08846), (-0.008887, -0.008887, 0.08846), (-0.01257, 2.123e-10, 0.08846), (-0.008887, 0.008887, 0.08846)], [], [(0, 1, 3, 2), (2, 3, 5, 4), (4, 5, 7, 6), (6, 7, 9, 8), (8, 9, 11, 10), (10, 11, 13, 12), (11, 9, 20, 21), (12, 13, 15, 14), (14, 15, 1, 0), (16, 17, 23, 22, 21, 20, 19, 18), (1, 15, 23, 17), (3, 1, 17, 16), (7, 5, 18, 19), (13, 11, 21, 22), (9, 7, 19, 20), (15, 13, 22, 23), (5, 3, 16, 18)])
me_cylinder_004.polygons.foreach_set('use_smooth', [True] * 17)
me_cylinder_004.materials.append(mat_sprinkle_green)
me_cylinder_004.use_remesh_preserve_volume = False
me_cylinder_004.use_remesh_preserve_attributes = False
me_cylinder_004.use_mirror_vertex_groups = False
me_cylinder_004.update()
me_cylinder_003 = bpy.data.meshes.new('Cylinder.003')
me_cylinder_003.from_pydata([(0.0, 0.02095, 0.0), (0.0, 0.02095, 0.08267), (0.01481, 0.01481, 0.0), (0.01481, 0.01481, 0.08267), (0.02095, -9.157e-10, 0.0), (0.02095, -9.157e-10, 0.08267), (0.01481, -0.01481, 0.0), (0.01481, -0.01481, 0.08267), (-1.831e-09, -0.02095, 0.0), (-1.831e-09, -0.02095, 0.08267), (-0.01481, -0.01481, 0.0), (-0.01481, -0.01481, 0.08267), (-0.02095, 2.498e-10, 0.0), (-0.02095, 2.498e-10, 0.08267), (-0.01481, 0.01481, 0.0), (-0.01481, 0.01481, 0.08267), (0.008887, 0.008887, 0.08846), (-6.243e-11, 0.01257, 0.08846), (0.01257, -4.87e-10, 0.08846), (0.008887, -0.008887, 0.08846), (-1.161e-09, -0.01257, 0.08846), (-0.008887, -0.008887, 0.08846), (-0.01257, 2.123e-10, 0.08846), (-0.008887, 0.008887, 0.08846)], [], [(0, 1, 3, 2), (2, 3, 5, 4), (4, 5, 7, 6), (6, 7, 9, 8), (8, 9, 11, 10), (10, 11, 13, 12), (11, 9, 20, 21), (12, 13, 15, 14), (14, 15, 1, 0), (16, 17, 23, 22, 21, 20, 19, 18), (1, 15, 23, 17), (3, 1, 17, 16), (7, 5, 18, 19), (13, 11, 21, 22), (9, 7, 19, 20), (15, 13, 22, 23), (5, 3, 16, 18)])
me_cylinder_003.polygons.foreach_set('use_smooth', [True] * 17)
me_cylinder_003.materials.append(mat_sprinkle_blue)
me_cylinder_003.use_remesh_preserve_volume = False
me_cylinder_003.use_remesh_preserve_attributes = False
me_cylinder_003.use_mirror_vertex_groups = False
me_cylinder_003.update()
me_cylinder_002 = bpy.data.meshes.new('Cylinder.002')
me_cylinder_002.from_pydata([(0.0, 0.02095, 0.0), (0.0, 0.02095, 0.08267), (0.01481, 0.01481, 0.0), (0.01481, 0.01481, 0.08267), (0.02095, -9.157e-10, 0.0), (0.02095, -9.157e-10, 0.08267), (0.01481, -0.01481, 0.0), (0.01481, -0.01481, 0.08267), (-1.831e-09, -0.02095, 0.0), (-1.831e-09, -0.02095, 0.08267), (-0.01481, -0.01481, 0.0), (-0.01481, -0.01481, 0.08267), (-0.02095, 2.498e-10, 0.0), (-0.02095, 2.498e-10, 0.08267), (-0.01481, 0.01481, 0.0), (-0.01481, 0.01481, 0.08267), (0.008887, 0.008887, 0.08846), (-6.243e-11, 0.01257, 0.08846), (0.01257, -4.87e-10, 0.08846), (0.008887, -0.008887, 0.08846), (-1.161e-09, -0.01257, 0.08846), (-0.008887, -0.008887, 0.08846), (-0.01257, 2.123e-10, 0.08846), (-0.008887, 0.008887, 0.08846)], [], [(0, 1, 3, 2), (2, 3, 5, 4), (4, 5, 7, 6), (6, 7, 9, 8), (8, 9, 11, 10), (10, 11, 13, 12), (11, 9, 20, 21), (12, 13, 15, 14), (14, 15, 1, 0), (16, 17, 23, 22, 21, 20, 19, 18), (1, 15, 23, 17), (3, 1, 17, 16), (7, 5, 18, 19), (13, 11, 21, 22), (9, 7, 19, 20), (15, 13, 22, 23), (5, 3, 16, 18)])
me_cylinder_002.polygons.foreach_set('use_smooth', [True] * 17)
me_cylinder_002.materials.append(mat_sprinkle_blue)
me_cylinder_002.use_remesh_preserve_volume = False
me_cylinder_002.use_remesh_preserve_attributes = False
me_cylinder_002.use_mirror_vertex_groups = False
me_cylinder_002.update()

# ---- objects
ob_torus_000 = bpy.data.objects.new('Torus.000', me_torus_003)
ob_torus_002 = bpy.data.objects.new('Torus.002', me_torus_002)
ob_plane = bpy.data.objects.new('Plane', me_plane)
ob_camera = bpy.data.objects.new('Camera', cam_camera)
ob_cylinder = bpy.data.objects.new('Cylinder', me_cylinder)
ob_area_001 = bpy.data.objects.new('Area.001', light_area_003)
ob_plane_001 = bpy.data.objects.new('Plane.001', me_plane_001)
ob_area_002 = bpy.data.objects.new('Area.002', light_area_002)
ob_area = bpy.data.objects.new('Area', light_area)
ob_cylinder_001 = bpy.data.objects.new('Cylinder.001', me_cylinder_001)
ob_sprinkle_013 = bpy.data.objects.new('sprinkle.013', me_cylinder_015)
ob_sprinkle_012 = bpy.data.objects.new('sprinkle.012', me_cylinder_014)
ob_sprinkle_011 = bpy.data.objects.new('sprinkle.011', me_cylinder_013)
ob_sprinkle_010 = bpy.data.objects.new('sprinkle.010', me_cylinder_012)
ob_sprinkle_009 = bpy.data.objects.new('sprinkle.009', me_cylinder_011)
ob_sprinkle_008 = bpy.data.objects.new('sprinkle.008', me_cylinder_010)
ob_sprinkle_007 = bpy.data.objects.new('sprinkle.007', me_cylinder_009)
ob_sprinkle_006 = bpy.data.objects.new('sprinkle.006', me_cylinder_008)
ob_sprinkle_005 = bpy.data.objects.new('sprinkle.005', me_cylinder_007)
ob_sprinkle_004 = bpy.data.objects.new('sprinkle.004', me_cylinder_006)
ob_sprinkle_003 = bpy.data.objects.new('sprinkle.003', me_cylinder_005)
ob_sprinkle_002 = bpy.data.objects.new('sprinkle.002', me_cylinder_004)
ob_sprinkle_001 = bpy.data.objects.new('sprinkle.001', me_cylinder_003)
ob_sprinkle = bpy.data.objects.new('sprinkle', me_cylinder_002)

# ---- transforms, parenting, visibility, modifiers, constraints
ob_torus_000.location = (1.98, -2.242e-08, 0.6523)
ob_torus_000.lineart.crease_threshold = 0.0
_vg = ob_torus_000.vertex_groups.new(name='Group')
_m = ob_torus_000.modifiers.new('Solidify', 'SOLIDIFY')
_m.thickness = 0.072
_m.nonmanifold_thickness_mode = 'FIXED'
_m.nonmanifold_merge_threshold = 0.0003
_m = ob_torus_000.modifiers.new('Subsurf', 'SUBSURF')
_m.uv_smooth = 'PRESERVE_CORNERS'
_m.quality = 2
_m.levels = 4
_m.show_only_control_edges = False
_m = ob_torus_000.modifiers.new('ParticleSystem 1', 'PARTICLE_SYSTEM')
ob_torus_002.location = (1.98, -2.242e-08, 0.6523)
ob_torus_002.lineart.crease_threshold = 0.0
_m = ob_torus_002.modifiers.new('Subsurf', 'SUBSURF')
_m.uv_smooth = 'PRESERVE_CORNERS'
_m.quality = 2
_m.levels = 2
_m.show_only_control_edges = False
ob_plane.location = (0.0, 0.0, 0.0)
ob_plane.scale = (8.0, 8.0, 8.0)
ob_plane.lineart.crease_threshold = 0.0
ob_camera.location = (0.5808, -10.57, 7.18)
ob_camera.rotation_euler = (1.116, 5.721e-09, 0.021)
ob_camera.lock_rotations_4d = False
ob_camera.empty_display_type = 'ARROWS'
ob_camera.color = (0.0, 0.0, 0.0, 0.0)
ob_camera.display_type = 'WIRE'
ob_camera.lineart.crease_threshold = 0.0
ob_cylinder.location = (-3.761, 0.2966, 1.632)
ob_cylinder.rotation_euler = (0.0, -0.0, 0.7998)
ob_cylinder.scale = (1.154, 1.154, 1.154)
ob_cylinder.lineart.crease_threshold = 0.0
_m = ob_cylinder.modifiers.new('Subsurf', 'SUBSURF')
_m.uv_smooth = 'PRESERVE_CORNERS'
_m.quality = 2
_m.levels = 3
_m.show_only_control_edges = False
ob_area_001.location = (0.0, 0.0, 8.557)
ob_area_001.lineart.crease_threshold = 0.0
ob_plane_001.location = (0.0, 8.097, 0.0)
ob_plane_001.rotation_euler = (1.571, 0.0, 0.0)
ob_plane_001.scale = (29.58, 29.58, 29.58)
ob_plane_001.lineart.crease_threshold = 0.0
ob_area_002.location = (10.3, 0.147, 6.171)
ob_area_002.rotation_euler = (-1.315e-07, 1.571, 2.908e-09)
ob_area_002.lineart.crease_threshold = 0.0
ob_area.location = (-10.03, 0.147, 6.171)
ob_area.rotation_euler = (-1.315e-07, -1.571, 2.908e-09)
ob_area.hide_render = True
ob_area.lineart.crease_threshold = 0.0
ob_cylinder_001.location = (1.962, 0.1976, 0.4526)
ob_cylinder_001.scale = (0.4174, 0.4174, 0.4174)
ob_cylinder_001.lineart.crease_threshold = 0.0
_m = ob_cylinder_001.modifiers.new('Subsurf', 'SUBSURF')
_m.uv_smooth = 'PRESERVE_CORNERS'
_m.quality = 2
_m.levels = 2
_m.show_only_control_edges = False
ob_sprinkle_013.location = (0.4644, -1.278, 1.563)
ob_sprinkle_013.scale = (1.0, 1.0, 0.6)
ob_sprinkle_013.lineart.crease_threshold = 0.0
_m = ob_sprinkle_013.modifiers.new('Mirror', 'MIRROR')
_m.use_axis = (False, False, True)
_m.use_clip = True
ob_sprinkle_012.location = (0.4193, -1.417, 1.566)
ob_sprinkle_012.lineart.crease_threshold = 0.0
_m = ob_sprinkle_012.modifiers.new('Mirror', 'MIRROR')
_m.use_axis = (False, False, True)
_m.use_clip = True
ob_sprinkle_011.location = (0.5037, -1.124, 1.574)
ob_sprinkle_011.lineart.crease_threshold = 0.0
_m = ob_sprinkle_011.modifiers.new('Mirror', 'MIRROR')
_m.use_axis = (False, False, True)
_m.use_clip = True
ob_sprinkle_010.location = (0.5489, -0.9849, 1.57)
ob_sprinkle_010.scale = (1.0, 1.0, 0.6)
ob_sprinkle_010.lineart.crease_threshold = 0.0
_m = ob_sprinkle_010.modifiers.new('Mirror', 'MIRROR')
_m.use_axis = (False, False, True)
_m.use_clip = True
ob_sprinkle_009.location = (0.6314, -0.7151, 1.57)
ob_sprinkle_009.scale = (1.0, 1.0, 0.6)
ob_sprinkle_009.lineart.crease_threshold = 0.0
_m = ob_sprinkle_009.modifiers.new('Mirror', 'MIRROR')
_m.use_axis = (False, False, True)
_m.use_clip = True
ob_sprinkle_008.location = (0.5862, -0.8547, 1.574)
ob_sprinkle_008.lineart.crease_threshold = 0.0
_m = ob_sprinkle_008.modifiers.new('Mirror', 'MIRROR')
_m.use_axis = (False, False, True)
_m.use_clip = True
ob_sprinkle_007.location = (0.668, -0.5704, 1.582)
ob_sprinkle_007.lineart.crease_threshold = 0.0
_m = ob_sprinkle_007.modifiers.new('Mirror', 'MIRROR')
_m.use_axis = (False, False, True)
_m.use_clip = True
ob_sprinkle_006.location = (0.7131, -0.4309, 1.578)
ob_sprinkle_006.scale = (1.0, 1.0, 0.6)
ob_sprinkle_006.lineart.crease_threshold = 0.0
_m = ob_sprinkle_006.modifiers.new('Mirror', 'MIRROR')
_m.use_axis = (False, False, True)
_m.use_clip = True
ob_sprinkle_005.location = (0.7539, -0.3065, 1.574)
ob_sprinkle_005.lineart.crease_threshold = 0.0
_m = ob_sprinkle_005.modifiers.new('Mirror', 'MIRROR')
_m.use_axis = (False, False, True)
_m.use_clip = True
ob_sprinkle_004.location = (0.799, -0.1669, 1.57)
ob_sprinkle_004.scale = (1.0, 1.0, 0.6)
ob_sprinkle_004.lineart.crease_threshold = 0.0
_m = ob_sprinkle_004.modifiers.new('Mirror', 'MIRROR')
_m.use_axis = (False, False, True)
_m.use_clip = True
ob_sprinkle_003.location = (0.839, -0.01464, 1.58)
ob_sprinkle_003.lineart.crease_threshold = 0.0
_m = ob_sprinkle_003.modifiers.new('Mirror', 'MIRROR')
_m.use_axis = (False, False, True)
_m.use_clip = True
ob_sprinkle_002.location = (0.8841, 0.1249, 1.576)
ob_sprinkle_002.scale = (1.0, 1.0, 0.6)
ob_sprinkle_002.lineart.crease_threshold = 0.0
_m = ob_sprinkle_002.modifiers.new('Mirror', 'MIRROR')
_m.use_axis = (False, False, True)
_m.use_clip = True
ob_sprinkle_001.location = (0.9821, 0.4147, 1.563)
ob_sprinkle_001.scale = (1.0, 1.0, 0.6)
ob_sprinkle_001.lineart.crease_threshold = 0.0
_m = ob_sprinkle_001.modifiers.new('Mirror', 'MIRROR')
_m.use_axis = (False, False, True)
_m.use_clip = True
ob_sprinkle.location = (0.9369, 0.2752, 1.566)
ob_sprinkle.lineart.crease_threshold = 0.0
_m = ob_sprinkle.modifiers.new('Mirror', 'MIRROR')
_m.use_axis = (False, False, True)
_m.use_clip = True

# ---- collection membership
col_collection_1.objects.link(ob_torus_000)
col_collection_1.objects.link(ob_torus_002)
col_collection_1.objects.link(ob_plane)
col_collection_1.objects.link(ob_camera)
col_collection_2.objects.link(ob_cylinder)
col_collection_3.objects.link(ob_area_001)
col_collection_3.objects.link(ob_plane_001)
col_collection_3.objects.link(ob_area_002)
col_collection_3.objects.link(ob_area)
col_collection_3.objects.link(ob_cylinder_001)
col_collection_4.objects.link(ob_sprinkle_013)
col_collection_4.objects.link(ob_sprinkle_012)
col_collection_4.objects.link(ob_sprinkle_011)
col_collection_4.objects.link(ob_sprinkle_010)
col_collection_4.objects.link(ob_sprinkle_009)
col_collection_4.objects.link(ob_sprinkle_008)
col_collection_4.objects.link(ob_sprinkle_007)
col_collection_4.objects.link(ob_sprinkle_006)
col_collection_4.objects.link(ob_sprinkle_005)
col_collection_4.objects.link(ob_sprinkle_004)
col_collection_4.objects.link(ob_sprinkle_003)
col_collection_4.objects.link(ob_sprinkle_002)
col_collection_4.objects.link(ob_sprinkle_001)
col_collection_4.objects.link(ob_sprinkle)

# ---- scene / render settings (as saved in the file)
scene.camera = ob_camera
scene.frame_start = 1; scene.frame_end = 250; scene.frame_set(0)
scene.render.engine = 'CYCLES'
scene.render.resolution_percentage = 50
scene.render.dither_intensity = 0.0
scene.cycles.use_denoising = False
scene.cycles.samples = 128
scene.cycles.sampling_pattern = 'TABULATED_SOBOL'
scene.cycles.use_adaptive_sampling = False
scene.cycles.use_light_tree = False
scene.cycles.blur_glossy = 0.0
scene.cycles.sample_clamp_indirect = 0.0
scene.view_settings.view_transform = 'Standard'
bpy.context.view_layer.update()
